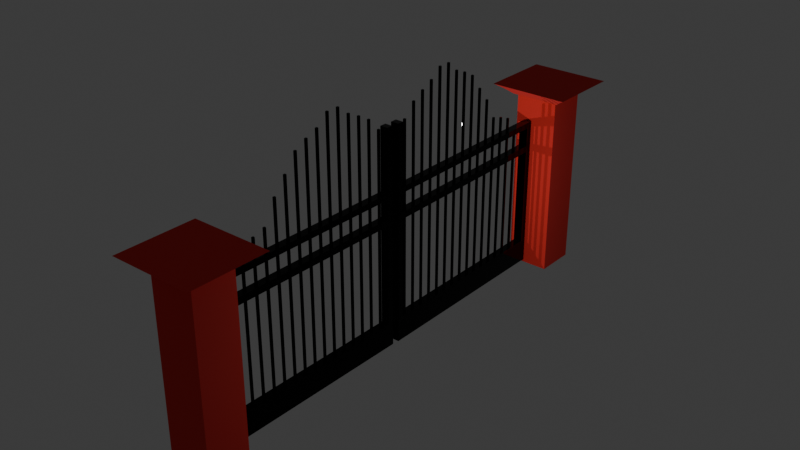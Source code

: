 # Source: MainGateMIET.blend  (saved by Blender 4.0.36; exported with 4.5.12 LTS)
import bpy
from mathutils import Matrix  # noqa: F401  (used for matrix-valued properties, if any)

bpy.ops.wm.read_factory_settings(use_empty=True)
scene = bpy.context.scene
scene.name = 'Scene'

# ---- collections
col_collection = bpy.data.collections.new('Collection'); scene.collection.children.link(col_collection)

# ---- materials (node trees are filled in below, after node groups)
mat_material_001 = bpy.data.materials.new('Material.001')
mat_material_001.use_transparent_shadow = False
mat_material_002 = bpy.data.materials.new('Material.002')
mat_material_002.use_transparent_shadow = False

# ---- material node trees
mat_material_001.use_nodes = True; mat_material_001.node_tree.nodes.clear()
_N = mat_material_001.node_tree.nodes; _L = mat_material_001.node_tree.links
n0 = _N.new('ShaderNodeBsdfPrincipled'); n0.name = 'Principled BSDF'; n0.location = (10, 300)
n0.inputs[0].default_value = (0.003539, 0.003539, 0.003539, 1.0)
n0.inputs[1].default_value = 1.0
n0.inputs[2].default_value = 0.0
n0.inputs[3].default_value = 1.45
n1 = _N.new('ShaderNodeOutputMaterial'); n1.name = 'Material Output'; n1.location = (300, 300)
_L.new(n0.outputs[0], n1.inputs[0])
n1.is_active_output = True
mat_material_002.use_nodes = True; mat_material_002.node_tree.nodes.clear()
_N = mat_material_002.node_tree.nodes; _L = mat_material_002.node_tree.links
n0 = _N.new('ShaderNodeBsdfPrincipled'); n0.name = 'Principled BSDF'; n0.location = (10, 300)
n0.inputs[0].default_value = (0.8003, 0.038, 0.0317, 1.0)
n0.inputs[2].default_value = 1.0
n0.inputs[3].default_value = 1.45
n1 = _N.new('ShaderNodeOutputMaterial'); n1.name = 'Material Output'; n1.location = (300, 300)
_L.new(n0.outputs[0], n1.inputs[0])
n1.is_active_output = True

# ---- world
world_world = bpy.data.worlds.new('World'); scene.world = world_world
world_world.use_nodes = True; world_world.node_tree.nodes.clear()
_N = world_world.node_tree.nodes; _L = world_world.node_tree.links
n0 = _N.new('ShaderNodeOutputWorld'); n0.name = 'World Output'; n0.location = (300, 300)
n1 = _N.new('ShaderNodeBackground'); n1.name = 'Background'; n1.location = (10, 300)
n1.inputs[0].default_value = (0.05088, 0.05088, 0.05088, 1.0)
_L.new(n1.outputs[0], n0.inputs[0])
n0.is_active_output = True
world_world.color = (0.05088, 0.05088, 0.05088)
world_world.use_sun_shadow = False
world_world.sun_shadow_jitter_overblur = 0.0

# ---- lights
light_light = bpy.data.lights.new('Light', 'POINT')
light_light.transmission_factor = 0.0
light_light.use_soft_falloff = False
light_light.energy = 1000.0
light_light.shadow_soft_size = 0.1
light_light.shadow_maximum_resolution = 0.006
light_light.use_absolute_resolution = True
light_light_004 = bpy.data.lights.new('Light.004', 'POINT')
light_light_004.transmission_factor = 0.0
light_light_004.use_soft_falloff = False
light_light_004.energy = 1000.0
light_light_004.shadow_soft_size = 0.1
light_light_004.shadow_maximum_resolution = 0.006
light_light_004.use_absolute_resolution = True

# ---- meshes
me_cube_001 = bpy.data.meshes.new('Cube.001')
me_cube_001.from_pydata([(-1.0, -1.0, -1.0), (-1.0, -1.0, 1.0), (-1.0, 1.0, -1.0), (-1.0, 1.0, 1.0), (1.0, -1.0, -1.0), (1.0, -1.0, 1.0), (1.0, 1.0, -1.0), (1.0, 1.0, 1.0), (-1.0, 0.9353, -1.0), (-1.0, 0.9353, 1.0), (1.0, 0.9353, -1.0), (1.0, 0.9353, 1.0), (-1.0, -0.9377, -1.0), (1.0, -0.9377, 1.0), (-1.0, -0.9377, 1.0), (1.0, -0.9377, -1.0), (-1.0, 0.9353, 12.53), (-1.0, 1.0, 12.53), (1.0, 1.0, 12.53), (1.0, 0.9353, 12.53), (1.0, 1.0, 11.85), (1.0, 0.9353, 11.85), (-1.0, 0.9353, 11.85), (-1.0, 1.0, 11.85), (1.0, 0.9353, 11.37), (-1.0, 1.0, 11.37), (1.0, 1.0, 11.37), (-1.0, 0.9353, 11.37), (1.0, 0.9353, 9.829), (-1.0, 1.0, 9.829), (1.0, 1.0, 9.829), (-1.0, 0.9353, 9.829), (1.0, 0.9353, 9.274), (-1.0, 1.0, 9.274), (1.0, 1.0, 9.274), (-1.0, 0.9353, 9.274), (1.0, 0.9353, 11.85), (-1.0, 0.9353, 11.85), (-1.0, -0.9419, 11.37), (-1.0, -0.9419, 11.85), (1.0, -0.9419, 11.85), (1.0, -0.9419, 11.37), (-1.0, -0.9364, 9.274), (-1.0, -0.9364, 9.829), (1.0, -0.9364, 9.829), (1.0, -0.9364, 9.274), (1.0, -0.9377, 16.86), (1.0, -1.0, 16.86), (-1.0, -1.0, 16.86), (-1.0, -0.9377, 16.86), (1.0, 1.0, 11.85), (-1.0, 0.9353, 11.85), (1.0, 0.9353, 11.85), (-1.0, 1.0, 11.85), (1.0, 1.0, 12.53), (-1.0, 0.9353, 12.53), (1.0, 0.9353, 12.53), (-1.0, 1.0, 12.53), (1.0, 1.001, 11.85), (-1.0, 1.001, 11.85)], [(54, 18), (55, 16), (52, 21), (53, 23), (20, 50), (22, 51), (19, 56), (17, 57)], [(8, 9, 3, 2), (2, 3, 7, 6), (15, 13, 5, 4), (4, 5, 1, 0), (12, 15, 4, 0), (2, 6, 10, 8), (6, 7, 11, 10), (12, 14, 9, 8), (0, 1, 14, 12), (11, 9, 14, 13), (8, 10, 15, 12), (10, 11, 13, 15), (24, 21, 40, 41), (26, 25, 23, 20), (25, 27, 22, 23), (24, 26, 20, 21), (28, 30, 26, 24), (29, 31, 27, 25), (30, 29, 25, 26), (31, 28, 24, 27), (31, 35, 42, 43), (34, 33, 29, 30), (33, 35, 31, 29), (32, 34, 30, 28), (11, 7, 34, 32), (3, 9, 35, 33), (7, 3, 33, 34), (9, 11, 32, 35), (22, 21, 36, 37), (38, 41, 40, 39), (21, 22, 39, 40), (27, 24, 41, 38), (22, 27, 38, 39), (42, 45, 44, 43), (32, 28, 44, 45), (28, 31, 43, 44), (35, 32, 45, 42), (14, 1, 48, 49), (1, 5, 47, 48), (47, 46, 49), (47, 49, 48), (13, 14, 49, 46), (5, 13, 46, 47), (37, 36, 58, 59)])
_uv = me_cube_001.uv_layers.new(name='UVMap')
_uv.uv.foreach_set('vector', [0.375, 0.2419, 0.625, 0.2419, 0.625, 0.25, 0.375, 0.25, 0.375, 0.25, 0.625, 0.25, 0.625, 0.5, 0.375, 0.5, 0.375, 0.7422, 0.625, 0.7422, 0.625, 0.75, 0.375, 0.75, 0.375, 0.75, 0.625, 0.75, 0.625, 1.0, 0.375, 1.0, 0.125, 0.7422, 0.375, 0.7422, 0.375, 0.75, 0.125, 0.75, 0.125, 0.5, 0.375, 0.5, 0.375, 0.5081, 0.125, 0.5081, 0.375, 0.5, 0.625, 0.5, 0.625, 0.5081, 0.375, 0.5081, 0.375, 0.007792, 0.625, 0.007792, 0.625, 0.2419, 0.375, 0.2419, 0.375, 0.0, 0.625, 0.0, 0.625, 0.007792, 0.375, 0.007792, 0.625, 0.5081, 0.875, 0.5081, 0.875, 0.7422, 0.625, 0.7422, 0.125, 0.5081, 0.375, 0.5081, 0.375, 0.7422, 0.125, 0.7422, 0.375, 0.5081, 0.625, 0.5081, 0.625, 0.7422, 0.375, 0.7422, 0.625, 0.5081, 0.625, 0.5081, 0.625, 0.5081, 0.625, 0.5081, 0.625, 0.5, 0.625, 0.25, 0.625, 0.25, 0.625, 0.5, 0.625, 0.25, 0.625, 0.2419, 0.625, 0.2419, 0.625, 0.25, 0.625, 0.5081, 0.625, 0.5, 0.625, 0.5, 0.625, 0.5081, 0.625, 0.5081, 0.625, 0.5, 0.625, 0.5, 0.625, 0.5081, 0.625, 0.25, 0.625, 0.2419, 0.625, 0.2419, 0.625, 0.25, 0.625, 0.5, 0.625, 0.25, 0.625, 0.25, 0.625, 0.5, 0.875, 0.5081, 0.625, 0.5081, 0.625, 0.5081, 0.875, 0.5081, 0.625, 0.2419, 0.625, 0.2419, 0.625, 0.2419, 0.625, 0.2419, 0.625, 0.5, 0.625, 0.25, 0.625, 0.25, 0.625, 0.5, 0.625, 0.25, 0.625, 0.2419, 0.625, 0.2419, 0.625, 0.25, 0.625, 0.5081, 0.625, 0.5, 0.625, 0.5, 0.625, 0.5081, 0.625, 0.5081, 0.625, 0.5, 0.625, 0.5, 0.625, 0.5081, 0.625, 0.25, 0.625, 0.2419, 0.625, 0.2419, 0.625, 0.25, 0.625, 0.5, 0.625, 0.25, 0.625, 0.25, 0.625, 0.5, 0.875, 0.5081, 0.625, 0.5081, 0.625, 0.5081, 0.875, 0.5081, 0.875, 0.5081, 0.625, 0.5081, 0.625, 0.5081, 0.875, 0.5081, 0.875, 0.5081, 0.625, 0.5081, 0.625, 0.5081, 0.875, 0.5081, 0.625, 0.5081, 0.875, 0.5081, 0.875, 0.5081, 0.625, 0.5081, 0.875, 0.5081, 0.625, 0.5081, 0.625, 0.5081, 0.875, 0.5081, 0.625, 0.2419, 0.625, 0.2419, 0.625, 0.2419, 0.625, 0.2419, 0.875, 0.5081, 0.625, 0.5081, 0.625, 0.5081, 0.875, 0.5081, 0.625, 0.5081, 0.625, 0.5081, 0.625, 0.5081, 0.625, 0.5081, 0.625, 0.5081, 0.875, 0.5081, 0.875, 0.5081, 0.625, 0.5081, 0.875, 0.5081, 0.625, 0.5081, 0.625, 0.5081, 0.875, 0.5081, 0.625, 0.007792, 0.625, 0.0, 0.625, 0.0, 0.625, 0.007792, 0.625, 1.0, 0.625, 0.75, 0.625, 0.75, 0.625, 1.0, 0.0, 0.0, 0.0, 0.0, 0.0, 0.0, 0.0, 0.0, 0.0, 0.0, 0.0, 0.0, 0.625, 0.7422, 0.875, 0.7422, 0.875, 0.7422, 0.625, 0.7422, 0.625, 0.75, 0.625, 0.7422, 0.625, 0.7422, 0.625, 0.75, 0.875, 0.5081, 0.625, 0.5081, 0.625, 0.5081, 0.875, 0.5081])
me_cube_001.materials.append(mat_material_001)
me_cube_001.update()
me_cube_003 = bpy.data.meshes.new('Cube.003')
me_cube_003.from_pydata([(-1.0, -1.0, -0.8767), (-1.0, -1.0, 0.8767), (-1.0, 1.0, -0.8767), (-1.0, 1.0, 0.8767), (1.0, -1.0, -0.8767), (1.0, -1.0, 0.8767), (1.0, 1.0, -0.8767), (1.0, 1.0, 0.8767), (25.0, -1.0, 1.0), (25.0, 1.0, 1.0), (37.0, -1.0, 1.06), (37.0, 1.0, 1.06), (11.0, -1.0, -1.0), (11.0, -1.0, 1.0), (11.0, 1.0, -1.0), (11.0, 1.0, 1.0), (13.0, -1.0, -1.0), (13.0, -1.0, 1.0), (13.0, 1.0, -1.0), (13.0, 1.0, 1.0), (11.0, -1.0, 1.0), (11.0, 1.0, 1.0), (13.0, 1.0, 1.0), (13.0, -1.0, 1.0), (23.0, -1.0, -1.0), (23.0, -1.0, 1.0), (23.0, 1.0, -1.0), (23.0, 1.0, 1.0), (25.0, -1.0, -1.0), (25.0, -1.0, 1.0), (25.0, 1.0, -1.0), (25.0, 1.0, 1.0), (23.0, -1.0, 1.0), (23.0, 1.0, 1.0), (25.0, 1.0, 1.0), (25.0, -1.0, 1.0), (35.0, -1.0, -1.0), (35.0, -1.0, 1.0), (35.0, 1.0, -1.0), (35.0, 1.0, 1.0), (37.0, -1.0, -1.0), (37.0, -1.0, 1.0), (37.0, 1.0, -1.0), (37.0, 1.0, 1.0), (35.0, -1.0, 1.0), (35.0, 1.0, 1.0), (37.0, 1.0, 1.0), (37.0, -1.0, 1.0), (47.0, -1.0, -1.0), (47.0, -1.0, 1.0), (47.0, 1.0, -1.0), (47.0, 1.0, 1.0), (49.0, -1.0, -1.0), (49.0, -1.0, 1.0), (49.0, 1.0, -1.0), (49.0, 1.0, 1.0), (47.0, -1.0, 1.0), (47.0, 1.0, 1.0), (49.0, 1.0, 1.0), (49.0, -1.0, 1.0), (59.0, -1.0, -1.0), (59.0, -1.0, 1.0), (59.0, 1.0, -1.0), (59.0, 1.0, 1.0), (61.0, -1.0, -1.0), (61.0, -1.0, 1.0), (61.0, 1.0, -1.0), (61.0, 1.0, 1.0), (59.0, -1.0, 1.0), (59.0, 1.0, 1.0), (61.0, 1.0, 1.0), (61.0, -1.0, 1.0), (71.0, -1.0, -1.0), (71.0, -1.0, 1.0), (71.0, 1.0, -1.0), (71.0, 1.0, 1.0), (73.0, -1.0, -1.0), (73.0, -1.0, 1.0), (73.0, 1.0, -1.0), (73.0, 1.0, 1.0), (71.0, -1.0, 1.0), (71.0, 1.0, 1.0), (73.0, 1.0, 1.0), (73.0, -1.0, 1.0), (83.0, -1.0, -1.0), (83.0, -1.0, 1.0), (83.0, 1.0, -1.0), (83.0, 1.0, 1.0), (85.0, -1.0, -1.0), (85.0, -1.0, 1.0), (85.0, 1.0, -1.0), (85.0, 1.0, 1.0), (83.0, -1.0, 1.0), (83.0, 1.0, 1.0), (85.0, 1.0, 1.0), (85.0, -1.0, 1.0), (95.0, -1.0, -1.0), (95.0, -1.0, 1.0), (95.0, 1.0, -1.0), (95.0, 1.0, 1.0), (97.0, -1.0, -1.0), (97.0, -1.0, 1.0), (97.0, 1.0, -1.0), (97.0, 1.0, 1.0), (95.0, -1.0, 1.0), (95.0, 1.0, 1.0), (97.0, 1.0, 1.0), (97.0, -1.0, 1.0), (107.0, -1.0, -0.6909), (107.0, -1.0, 0.8455), (107.0, 1.0, -0.6909), (107.0, 1.0, 0.8455), (109.0, -1.0, -0.6909), (109.0, -1.0, 0.8455), (109.0, 1.0, -0.6909), (109.0, 1.0, 0.8455), (107.0, -1.0, 0.8455), (107.0, 1.0, 0.8455), (109.0, 1.0, 0.8455), (109.0, -1.0, 0.8455), (119.0, -1.0, -0.4035), (119.0, -1.0, 0.7018), (119.0, 1.0, -0.4035), (119.0, 1.0, 0.7018), (121.0, -1.0, -0.4035), (121.0, -1.0, 0.7018), (121.0, 1.0, -0.4035), (121.0, 1.0, 0.7018), (119.0, -1.0, 0.7018), (119.0, 1.0, 0.7018), (121.0, 1.0, 0.7018), (121.0, -1.0, 0.7018), (131.0, -1.0, 0.01446), (131.0, -1.0, 0.4928), (131.0, 1.0, 0.01446), (131.0, 1.0, 0.4928), (133.0, -1.0, 0.01446), (133.0, -1.0, 0.4928), (133.0, 1.0, 0.01446), (133.0, 1.0, 0.4928), (131.0, -1.0, 0.4928), (131.0, 1.0, 0.4928), (133.0, 1.0, 0.4928), (133.0, -1.0, 0.4928), (143.0, -1.0, 0.08404), (143.0, -1.0, 0.458), (143.0, 1.0, 0.0866), (143.0, 1.0, 0.4554), (145.0, -1.0, 0.08404), (145.0, -1.0, 0.458), (145.0, 1.0, 0.0866), (145.0, 1.0, 0.4554), (143.0, -1.0, 0.458), (143.0, 1.0, 0.458), (145.0, 1.0, 0.458), (145.0, -1.0, 0.458), (155.0, -1.0, 0.1737), (155.0, -1.0, 0.4132), (155.0, 1.0, 0.1737), (155.0, 1.0, 0.4132), (157.0, -1.0, 0.1737), (157.0, -1.0, 0.4132), (157.0, 1.0, 0.1737), (157.0, 1.0, 0.4132), (155.0, -1.0, 0.4132), (155.0, 1.0, 0.4132), (157.0, 1.0, 0.4132), (157.0, -1.0, 0.4132), (167.0, -1.0, -0.4802), (167.0, -1.0, 0.2341), (167.0, 1.0, -0.4802), (167.0, 1.0, 0.2341), (169.0, -1.0, -0.4802), (169.0, -1.0, 0.2341), (169.0, 1.0, -0.4802), (169.0, 1.0, 0.2341), (167.0, -1.0, 0.2341), (167.0, 1.0, 0.2341), (169.0, 1.0, 0.2341), (169.0, -1.0, 0.2341), (179.0, -1.0, -0.3012), (179.0, -1.0, 0.2492), (179.0, 1.0, -0.3012), (179.0, 1.0, 0.2492), (181.0, -1.0, -0.3012), (181.0, -1.0, 0.2492), (181.0, 1.0, -0.3012), (181.0, 1.0, 0.2492), (179.0, -1.0, 0.2492), (179.0, 1.0, 0.2492), (181.0, 1.0, 0.2492), (181.0, -1.0, 0.2492), (23.0, 1.0, 1.0), (23.0, -1.0, 1.0), (35.0, 1.0, 1.06), (35.0, -1.0, 1.06), (179.0, 1.0, -1.002), (179.0, -1.0, -1.002), (181.0, 1.0, -1.002), (181.0, -1.0, -1.002), (167.0, 1.0, -1.001), (167.0, -1.0, -1.001), (169.0, 1.0, -1.001), (169.0, -1.0, -1.001), (155.0, 1.0, 0.1737), (155.0, -1.0, 0.1737), (157.0, 1.0, 0.1737), (157.0, -1.0, 0.1737), (155.0, 1.0, -1.001), (155.0, -1.0, -1.001), (157.0, 1.0, -1.001), (157.0, -1.0, -1.001), (143.0, 1.0, -1.012), (143.0, -1.0, -1.012), (145.0, 1.0, -1.012), (145.0, -1.0, -1.012), (131.0, 1.0, -0.0589), (131.0, -1.0, -0.0589), (133.0, 1.0, -0.0589), (133.0, -1.0, -0.0589), (131.0, 1.0, -1.002), (131.0, -1.0, -1.002), (133.0, 1.0, -1.002), (133.0, -1.0, -1.002), (119.0, 1.0, -1.002), (119.0, -1.0, -1.002), (121.0, 1.0, -1.002), (121.0, -1.0, -1.002), (107.0, 1.0, -1.007), (107.0, -1.0, -1.007), (109.0, 1.0, -1.007), (109.0, -1.0, -1.007), (83.0, -1.0, 1.062), (83.0, 1.0, 1.062), (85.0, 1.0, 1.062), (85.0, -1.0, 1.062), (71.0, -1.0, 1.11), (71.0, 1.0, 1.11), (73.0, 1.0, 1.11), (73.0, -1.0, 1.11), (59.0, -1.0, 1.209), (59.0, 1.0, 1.209), (61.0, 1.0, 1.209), (61.0, -1.0, 1.209), (47.0, -1.0, 1.119), (47.0, 1.0, 1.119), (49.0, 1.0, 1.119), (49.0, -1.0, 1.119), (25.0, -1.0, 1.0), (23.0, -1.0, 1.0), (25.0, 1.0, 1.0), (23.0, 1.0, 1.0), (25.0, -1.0, 1.0), (23.0, -1.0, 1.0), (25.0, 1.0, 1.0), (23.0, 1.0, 1.0), (25.0, -1.0, 1.006), (23.0, -1.0, 1.006), (25.0, 1.0, 1.006), (23.0, 1.0, 1.006), (47.0, -1.0, 1.209), (47.0, 1.0, 1.209), (49.0, 1.0, 1.209), (49.0, -1.0, 1.209), (37.0, 1.0, 1.122), (37.0, -1.0, 1.122), (35.0, 1.0, 1.122), (35.0, -1.0, 1.122), (23.0, 1.0, 1.0), (25.0, 1.0, 1.0), (23.0, 1.0, 1.006), (25.0, 1.0, 1.006), (23.0, 1.0, 1.0), (25.0, 1.0, 1.0), (23.0, 1.0, 1.006), (25.0, 1.0, 1.006), (25.0, -1.0, 1.065), (23.0, -1.0, 1.065), (25.0, 1.0, 1.065), (23.0, 1.0, 1.065), (11.0, -1.0, 1.0), (11.0, 1.0, 1.0), (13.0, 1.0, 1.0), (13.0, -1.0, 1.0), (-1.0, 1.0, -1.001), (-1.0, -1.0, -1.001), (1.0, 1.0, -1.001), (1.0, -1.0, -1.001)], [], [(0, 1, 3, 2), (2, 3, 7, 6), (6, 7, 5, 4), (4, 5, 1, 0), (4, 0, 285, 287), (46, 45, 194, 11), (5, 7, 3), (44, 47, 10, 195), (45, 44, 195, 194), (194, 195, 267, 266), (12, 13, 15, 14), (14, 15, 19, 18), (18, 19, 17, 16), (16, 17, 13, 12), (14, 18, 16, 12), (19, 15, 21, 22), (23, 22, 282, 283), (17, 19, 22, 23), (15, 13, 20, 21), (13, 17, 23, 20), (24, 25, 27, 26), (26, 27, 31, 30), (30, 31, 29, 28), (28, 29, 25, 24), (26, 30, 28, 24), (31, 27, 33, 34), (35, 34, 9, 8), (29, 31, 34, 35), (27, 25, 32, 33), (25, 29, 35, 32), (36, 37, 39, 38), (38, 39, 43, 42), (42, 43, 41, 40), (40, 41, 37, 36), (38, 42, 40, 36), (43, 39, 45, 46), (47, 46, 11, 10), (41, 43, 46, 47), (39, 37, 44, 45), (37, 41, 47, 44), (48, 49, 51, 50), (50, 51, 55, 54), (54, 55, 53, 52), (52, 53, 49, 48), (50, 54, 52, 48), (55, 51, 57, 58), (59, 58, 246, 247), (53, 55, 58, 59), (51, 49, 56, 57), (49, 53, 59, 56), (60, 61, 63, 62), (62, 63, 67, 66), (66, 67, 65, 64), (64, 65, 61, 60), (62, 66, 64, 60), (67, 63, 69, 70), (68, 71, 243, 240), (65, 67, 70, 71), (63, 61, 68, 69), (61, 65, 71, 68), (72, 73, 75, 74), (74, 75, 79, 78), (78, 79, 77, 76), (76, 77, 73, 72), (74, 78, 76, 72), (79, 75, 81, 82), (81, 80, 236, 237), (77, 79, 82, 83), (75, 73, 80, 81), (73, 77, 83, 80), (84, 85, 87, 86), (86, 87, 91, 90), (90, 91, 89, 88), (88, 89, 85, 84), (86, 90, 88, 84), (91, 87, 93, 94), (95, 94, 234, 235), (89, 91, 94, 95), (87, 85, 92, 93), (85, 89, 95, 92), (96, 97, 99, 98), (98, 99, 103, 102), (102, 103, 101, 100), (100, 101, 97, 96), (98, 102, 100, 96), (103, 99, 105, 106), (106, 105, 104, 107), (101, 103, 106, 107), (99, 97, 104, 105), (97, 101, 107, 104), (108, 109, 111, 110), (110, 111, 115, 114), (114, 115, 113, 112), (112, 113, 109, 108), (112, 108, 229, 231), (115, 111, 117, 118), (118, 117, 116, 119), (113, 115, 118, 119), (111, 109, 116, 117), (109, 113, 119, 116), (120, 121, 123, 122), (122, 123, 127, 126), (126, 127, 125, 124), (124, 125, 121, 120), (124, 120, 225, 227), (127, 123, 129, 130), (130, 129, 128, 131), (125, 127, 130, 131), (123, 121, 128, 129), (121, 125, 131, 128), (132, 133, 135, 134), (134, 135, 139, 138), (138, 139, 137, 136), (136, 137, 133, 132), (138, 136, 219, 218), (139, 135, 141, 142), (142, 141, 140, 143), (137, 139, 142, 143), (135, 133, 140, 141), (133, 137, 143, 140), (144, 145, 147, 146), (146, 147, 151, 150), (150, 151, 149, 148), (148, 149, 145, 144), (148, 144, 213, 215), (151, 147, 153, 154), (154, 153, 152, 155), (149, 151, 154, 155), (147, 145, 152, 153), (145, 149, 155, 152), (156, 157, 159, 158), (158, 159, 163, 162), (162, 163, 161, 160), (160, 161, 157, 156), (158, 162, 206, 204), (163, 159, 165, 166), (166, 165, 164, 167), (161, 163, 166, 167), (159, 157, 164, 165), (157, 161, 167, 164), (168, 169, 171, 170), (170, 171, 175, 174), (174, 175, 173, 172), (172, 173, 169, 168), (170, 174, 202, 200), (175, 171, 177, 178), (178, 177, 176, 179), (173, 175, 178, 179), (171, 169, 176, 177), (169, 173, 179, 176), (180, 181, 183, 182), (182, 183, 187, 186), (186, 187, 185, 184), (184, 185, 181, 180), (182, 186, 198, 196), (187, 183, 189, 190), (190, 189, 188, 191), (185, 187, 190, 191), (183, 181, 188, 189), (181, 185, 191, 188), (9, 192, 251, 250), (5, 3, 1), (33, 32, 193, 192), (32, 35, 8, 193), (196, 198, 199, 197), (180, 182, 196, 197), (186, 184, 199, 198), (184, 180, 197, 199), (200, 202, 203, 201), (168, 170, 200, 201), (174, 172, 203, 202), (172, 168, 201, 203), (204, 206, 210, 208), (156, 158, 204, 205), (162, 160, 207, 206), (160, 156, 205, 207), (208, 210, 211, 209), (206, 207, 211, 210), (205, 204, 208, 209), (207, 205, 209, 211), (212, 214, 215, 213), (146, 150, 214, 212), (144, 146, 212, 213), (150, 148, 215, 214), (219, 217, 221, 223), (136, 132, 217, 219), (134, 138, 218, 216), (132, 134, 216, 217), (220, 222, 223, 221), (216, 218, 222, 220), (218, 219, 223, 222), (217, 216, 220, 221), (224, 226, 227, 225), (122, 126, 226, 224), (120, 122, 224, 225), (126, 124, 227, 226), (228, 230, 231, 229), (110, 114, 230, 228), (108, 110, 228, 229), (114, 112, 231, 230), (234, 233, 232, 235), (93, 92, 232, 233), (92, 95, 235, 232), (94, 93, 233, 234), (238, 237, 236, 239), (80, 83, 239, 236), (82, 81, 237, 238), (83, 82, 238, 239), (242, 241, 240, 243), (70, 69, 241, 242), (71, 70, 242, 243), (69, 68, 240, 241), (244, 247, 263, 260), (57, 56, 244, 245), (56, 59, 247, 244), (58, 57, 245, 246), (34, 33, 192, 9), (250, 251, 255, 254), (193, 8, 248, 249), (192, 193, 249, 251), (8, 9, 250, 248), (254, 255, 268, 269), (249, 248, 252, 253), (251, 249, 253, 255), (248, 250, 254, 252), (259, 257, 277, 279), (253, 252, 256, 257), (255, 253, 257, 259), (252, 254, 258, 256), (262, 261, 260, 263), (246, 245, 261, 262), (247, 246, 262, 263), (245, 244, 260, 261), (264, 266, 267, 265), (10, 11, 264, 265), (11, 194, 266, 264), (195, 10, 265, 267), (271, 269, 273, 275), (258, 254, 269, 271), (255, 259, 270, 268), (259, 258, 271, 270), (273, 272, 274, 275), (270, 271, 275, 274), (268, 270, 274, 272), (269, 268, 272, 273), (278, 279, 277, 276), (256, 258, 278, 276), (258, 259, 279, 278), (257, 256, 276, 277), (282, 281, 280, 283), (21, 20, 280, 281), (20, 23, 283, 280), (22, 21, 281, 282), (284, 286, 287, 285), (2, 6, 286, 284), (0, 2, 284, 285), (6, 4, 287, 286)])
_uv = me_cube_003.uv_layers.new(name='UVMap')
_uv.uv.foreach_set('vector', [0.375, 0.0, 0.625, 0.0, 0.625, 0.25, 0.375, 0.25, 0.375, 0.25, 0.625, 0.25, 0.625, 0.5, 0.375, 0.5, 0.375, 0.5, 0.625, 0.5, 0.625, 0.75, 0.375, 0.75, 0.375, 0.75, 0.625, 0.75, 0.625, 1.0, 0.375, 1.0, 0.375, 0.75, 0.375, 1.0, 0.375, 1.0, 0.375, 0.75, 0.625, 0.5, 0.625, 0.25, 0.625, 0.25, 0.625, 0.5, 0.0, 0.0, 0.0, 0.0, 0.0, 0.0, 0.625, 1.0, 0.625, 0.75, 0.625, 0.75, 0.625, 1.0, 0.625, 0.25, 0.625, 0.0, 0.625, 0.0, 0.625, 0.25, 0.625, 0.25, 0.625, 0.0, 0.625, 0.0, 0.625, 0.25, 0.375, 0.0, 0.625, 0.0, 0.625, 0.25, 0.375, 0.25, 0.375, 0.25, 0.625, 0.25, 0.625, 0.5, 0.375, 0.5, 0.375, 0.5, 0.625, 0.5, 0.625, 0.75, 0.375, 0.75, 0.375, 0.75, 0.625, 0.75, 0.625, 1.0, 0.375, 1.0, 0.125, 0.5, 0.375, 0.5, 0.375, 0.75, 0.125, 0.75, 0.625, 0.5, 0.625, 0.25, 0.625, 0.25, 0.625, 0.5, 0.625, 0.75, 0.625, 0.5, 0.625, 0.5, 0.625, 0.75, 0.625, 0.75, 0.625, 0.5, 0.625, 0.5, 0.625, 0.75, 0.625, 0.25, 0.625, 0.0, 0.625, 0.0, 0.625, 0.25, 0.625, 1.0, 0.625, 0.75, 0.625, 0.75, 0.625, 1.0, 0.375, 0.0, 0.625, 0.0, 0.625, 0.25, 0.375, 0.25, 0.375, 0.25, 0.625, 0.25, 0.625, 0.5, 0.375, 0.5, 0.375, 0.5, 0.625, 0.5, 0.625, 0.75, 0.375, 0.75, 0.375, 0.75, 0.625, 0.75, 0.625, 1.0, 0.375, 1.0, 0.125, 0.5, 0.375, 0.5, 0.375, 0.75, 0.125, 0.75, 0.625, 0.5, 0.625, 0.25, 0.625, 0.25, 0.625, 0.5, 0.625, 0.75, 0.625, 0.5, 0.625, 0.5, 0.625, 0.75, 0.625, 0.75, 0.625, 0.5, 0.625, 0.5, 0.625, 0.75, 0.625, 0.25, 0.625, 0.0, 0.625, 0.0, 0.625, 0.25, 0.625, 1.0, 0.625, 0.75, 0.625, 0.75, 0.625, 1.0, 0.375, 0.0, 0.625, 0.0, 0.625, 0.25, 0.375, 0.25, 0.375, 0.25, 0.625, 0.25, 0.625, 0.5, 0.375, 0.5, 0.375, 0.5, 0.625, 0.5, 0.625, 0.75, 0.375, 0.75, 0.375, 0.75, 0.625, 0.75, 0.625, 1.0, 0.375, 1.0, 0.125, 0.5, 0.375, 0.5, 0.375, 0.75, 0.125, 0.75, 0.625, 0.5, 0.625, 0.25, 0.625, 0.25, 0.625, 0.5, 0.625, 0.75, 0.625, 0.5, 0.625, 0.5, 0.625, 0.75, 0.625, 0.75, 0.625, 0.5, 0.625, 0.5, 0.625, 0.75, 0.625, 0.25, 0.625, 0.0, 0.625, 0.0, 0.625, 0.25, 0.625, 1.0, 0.625, 0.75, 0.625, 0.75, 0.625, 1.0, 0.375, 0.0, 0.625, 0.0, 0.625, 0.25, 0.375, 0.25, 0.375, 0.25, 0.625, 0.25, 0.625, 0.5, 0.375, 0.5, 0.375, 0.5, 0.625, 0.5, 0.625, 0.75, 0.375, 0.75, 0.375, 0.75, 0.625, 0.75, 0.625, 1.0, 0.375, 1.0, 0.125, 0.5, 0.375, 0.5, 0.375, 0.75, 0.125, 0.75, 0.625, 0.5, 0.625, 0.25, 0.625, 0.25, 0.625, 0.5, 0.625, 0.75, 0.625, 0.5, 0.625, 0.5, 0.625, 0.75, 0.625, 0.75, 0.625, 0.5, 0.625, 0.5, 0.625, 0.75, 0.625, 0.25, 0.625, 0.0, 0.625, 0.0, 0.625, 0.25, 0.625, 1.0, 0.625, 0.75, 0.625, 0.75, 0.625, 1.0, 0.375, 0.0, 0.625, 0.0, 0.625, 0.25, 0.375, 0.25, 0.375, 0.25, 0.625, 0.25, 0.625, 0.5, 0.375, 0.5, 0.375, 0.5, 0.625, 0.5, 0.625, 0.75, 0.375, 0.75, 0.375, 0.75, 0.625, 0.75, 0.625, 1.0, 0.375, 1.0, 0.125, 0.5, 0.375, 0.5, 0.375, 0.75, 0.125, 0.75, 0.625, 0.5, 0.625, 0.25, 0.625, 0.25, 0.625, 0.5, 0.625, 1.0, 0.625, 0.75, 0.625, 0.75, 0.625, 1.0, 0.625, 0.75, 0.625, 0.5, 0.625, 0.5, 0.625, 0.75, 0.625, 0.25, 0.625, 0.0, 0.625, 0.0, 0.625, 0.25, 0.625, 1.0, 0.625, 0.75, 0.625, 0.75, 0.625, 1.0, 0.375, 0.0, 0.625, 0.0, 0.625, 0.25, 0.375, 0.25, 0.375, 0.25, 0.625, 0.25, 0.625, 0.5, 0.375, 0.5, 0.375, 0.5, 0.625, 0.5, 0.625, 0.75, 0.375, 0.75, 0.375, 0.75, 0.625, 0.75, 0.625, 1.0, 0.375, 1.0, 0.125, 0.5, 0.375, 0.5, 0.375, 0.75, 0.125, 0.75, 0.625, 0.5, 0.625, 0.25, 0.625, 0.25, 0.625, 0.5, 0.625, 0.25, 0.625, 0.0, 0.625, 0.0, 0.625, 0.25, 0.625, 0.75, 0.625, 0.5, 0.625, 0.5, 0.625, 0.75, 0.625, 0.25, 0.625, 0.0, 0.625, 0.0, 0.625, 0.25, 0.625, 1.0, 0.625, 0.75, 0.625, 0.75, 0.625, 1.0, 0.375, 0.0, 0.625, 0.0, 0.625, 0.25, 0.375, 0.25, 0.375, 0.25, 0.625, 0.25, 0.625, 0.5, 0.375, 0.5, 0.375, 0.5, 0.625, 0.5, 0.625, 0.75, 0.375, 0.75, 0.375, 0.75, 0.625, 0.75, 0.625, 1.0, 0.375, 1.0, 0.125, 0.5, 0.375, 0.5, 0.375, 0.75, 0.125, 0.75, 0.625, 0.5, 0.625, 0.25, 0.625, 0.25, 0.625, 0.5, 0.625, 0.75, 0.625, 0.5, 0.625, 0.5, 0.625, 0.75, 0.625, 0.75, 0.625, 0.5, 0.625, 0.5, 0.625, 0.75, 0.625, 0.25, 0.625, 0.0, 0.625, 0.0, 0.625, 0.25, 0.625, 1.0, 0.625, 0.75, 0.625, 0.75, 0.625, 1.0, 0.375, 0.0, 0.625, 0.0, 0.625, 0.25, 0.375, 0.25, 0.375, 0.25, 0.625, 0.25, 0.625, 0.5, 0.375, 0.5, 0.375, 0.5, 0.625, 0.5, 0.625, 0.75, 0.375, 0.75, 0.375, 0.75, 0.625, 0.75, 0.625, 1.0, 0.375, 1.0, 0.125, 0.5, 0.375, 0.5, 0.375, 0.75, 0.125, 0.75, 0.625, 0.5, 0.625, 0.25, 0.625, 0.25, 0.625, 0.5, 0.625, 0.5, 0.875, 0.5, 0.875, 0.75, 0.625, 0.75, 0.625, 0.75, 0.625, 0.5, 0.625, 0.5, 0.625, 0.75, 0.625, 0.25, 0.625, 0.0, 0.625, 0.0, 0.625, 0.25, 0.625, 1.0, 0.625, 0.75, 0.625, 0.75, 0.625, 1.0, 0.375, 0.0, 0.625, 0.0, 0.625, 0.25, 0.375, 0.25, 0.375, 0.25, 0.625, 0.25, 0.625, 0.5, 0.375, 0.5, 0.375, 0.5, 0.625, 0.5, 0.625, 0.75, 0.375, 0.75, 0.375, 0.75, 0.625, 0.75, 0.625, 1.0, 0.375, 1.0, 0.375, 0.75, 0.375, 1.0, 0.375, 1.0, 0.375, 0.75, 0.625, 0.5, 0.625, 0.25, 0.625, 0.25, 0.625, 0.5, 0.625, 0.5, 0.875, 0.5, 0.875, 0.75, 0.625, 0.75, 0.625, 0.75, 0.625, 0.5, 0.625, 0.5, 0.625, 0.75, 0.625, 0.25, 0.625, 0.0, 0.625, 0.0, 0.625, 0.25, 0.625, 1.0, 0.625, 0.75, 0.625, 0.75, 0.625, 1.0, 0.375, 0.0, 0.625, 0.0, 0.625, 0.25, 0.375, 0.25, 0.375, 0.25, 0.625, 0.25, 0.625, 0.5, 0.375, 0.5, 0.375, 0.5, 0.625, 0.5, 0.625, 0.75, 0.375, 0.75, 0.375, 0.75, 0.625, 0.75, 0.625, 1.0, 0.375, 1.0, 0.375, 0.75, 0.375, 1.0, 0.375, 1.0, 0.375, 0.75, 0.625, 0.5, 0.625, 0.25, 0.625, 0.25, 0.625, 0.5, 0.625, 0.5, 0.875, 0.5, 0.875, 0.75, 0.625, 0.75, 0.625, 0.75, 0.625, 0.5, 0.625, 0.5, 0.625, 0.75, 0.625, 0.25, 0.625, 0.0, 0.625, 0.0, 0.625, 0.25, 0.625, 1.0, 0.625, 0.75, 0.625, 0.75, 0.625, 1.0, 0.375, 0.0, 0.625, 0.0, 0.625, 0.25, 0.375, 0.25, 0.375, 0.25, 0.625, 0.25, 0.625, 0.5, 0.375, 0.5, 0.375, 0.5, 0.625, 0.5, 0.625, 0.75, 0.375, 0.75, 0.375, 0.75, 0.625, 0.75, 0.625, 1.0, 0.375, 1.0, 0.375, 0.5, 0.375, 0.75, 0.375, 0.75, 0.375, 0.5, 0.625, 0.5, 0.625, 0.25, 0.625, 0.25, 0.625, 0.5, 0.625, 0.5, 0.875, 0.5, 0.875, 0.75, 0.625, 0.75, 0.625, 0.75, 0.625, 0.5, 0.625, 0.5, 0.625, 0.75, 0.625, 0.25, 0.625, 0.0, 0.625, 0.0, 0.625, 0.25, 0.625, 1.0, 0.625, 0.75, 0.625, 0.75, 0.625, 1.0, 0.375, 0.0, 0.625, 0.0, 0.625, 0.25, 0.375, 0.25, 0.375, 0.25, 0.625, 0.25, 0.625, 0.5, 0.375, 0.5, 0.375, 0.5, 0.625, 0.5, 0.625, 0.75, 0.375, 0.75, 0.375, 0.75, 0.625, 0.75, 0.625, 1.0, 0.375, 1.0, 0.375, 0.75, 0.375, 1.0, 0.375, 1.0, 0.375, 0.75, 0.625, 0.5, 0.625, 0.25, 0.625, 0.25, 0.625, 0.5, 0.625, 0.5, 0.875, 0.5, 0.875, 0.75, 0.625, 0.75, 0.625, 0.75, 0.625, 0.5, 0.625, 0.5, 0.625, 0.75, 0.625, 0.25, 0.625, 0.0, 0.625, 0.0, 0.625, 0.25, 0.625, 1.0, 0.625, 0.75, 0.625, 0.75, 0.625, 1.0, 0.375, 0.0, 0.625, 0.0, 0.625, 0.25, 0.375, 0.25, 0.375, 0.25, 0.625, 0.25, 0.625, 0.5, 0.375, 0.5, 0.375, 0.5, 0.625, 0.5, 0.625, 0.75, 0.375, 0.75, 0.375, 0.75, 0.625, 0.75, 0.625, 1.0, 0.375, 1.0, 0.375, 0.25, 0.375, 0.5, 0.375, 0.5, 0.375, 0.25, 0.625, 0.5, 0.625, 0.25, 0.625, 0.25, 0.625, 0.5, 0.625, 0.5, 0.875, 0.5, 0.875, 0.75, 0.625, 0.75, 0.625, 0.75, 0.625, 0.5, 0.625, 0.5, 0.625, 0.75, 0.625, 0.25, 0.625, 0.0, 0.625, 0.0, 0.625, 0.25, 0.625, 1.0, 0.625, 0.75, 0.625, 0.75, 0.625, 1.0, 0.375, 0.0, 0.625, 0.0, 0.625, 0.25, 0.375, 0.25, 0.375, 0.25, 0.625, 0.25, 0.625, 0.5, 0.375, 0.5, 0.375, 0.5, 0.625, 0.5, 0.625, 0.75, 0.375, 0.75, 0.375, 0.75, 0.625, 0.75, 0.625, 1.0, 0.375, 1.0, 0.375, 0.25, 0.375, 0.5, 0.375, 0.5, 0.375, 0.25, 0.625, 0.5, 0.625, 0.25, 0.625, 0.25, 0.625, 0.5, 0.625, 0.5, 0.875, 0.5, 0.875, 0.75, 0.625, 0.75, 0.625, 0.75, 0.625, 0.5, 0.625, 0.5, 0.625, 0.75, 0.625, 0.25, 0.625, 0.0, 0.625, 0.0, 0.625, 0.25, 0.625, 1.0, 0.625, 0.75, 0.625, 0.75, 0.625, 1.0, 0.375, 0.0, 0.625, 0.0, 0.625, 0.25, 0.375, 0.25, 0.375, 0.25, 0.625, 0.25, 0.625, 0.5, 0.375, 0.5, 0.375, 0.5, 0.625, 0.5, 0.625, 0.75, 0.375, 0.75, 0.375, 0.75, 0.625, 0.75, 0.625, 1.0, 0.375, 1.0, 0.375, 0.25, 0.375, 0.5, 0.375, 0.5, 0.375, 0.25, 0.625, 0.5, 0.625, 0.25, 0.625, 0.25, 0.625, 0.5, 0.625, 0.5, 0.875, 0.5, 0.875, 0.75, 0.625, 0.75, 0.625, 0.75, 0.625, 0.5, 0.625, 0.5, 0.625, 0.75, 0.625, 0.25, 0.625, 0.0, 0.625, 0.0, 0.625, 0.25, 0.625, 1.0, 0.625, 0.75, 0.625, 0.75, 0.625, 1.0, 0.625, 0.5, 0.625, 0.25, 0.625, 0.25, 0.625, 0.5, 0.0, 0.0, 0.0, 0.0, 0.0, 0.0, 0.625, 0.25, 0.625, 0.0, 0.625, 0.0, 0.625, 0.25, 0.625, 1.0, 0.625, 0.75, 0.625, 0.75, 0.625, 1.0, 0.125, 0.5, 0.375, 0.5, 0.375, 0.75, 0.125, 0.75, 0.375, 0.0, 0.375, 0.25, 0.375, 0.25, 0.375, 0.0, 0.375, 0.5, 0.375, 0.75, 0.375, 0.75, 0.375, 0.5, 0.375, 0.75, 0.375, 1.0, 0.375, 1.0, 0.375, 0.75, 0.125, 0.5, 0.375, 0.5, 0.375, 0.75, 0.125, 0.75, 0.375, 0.0, 0.375, 0.25, 0.375, 0.25, 0.375, 0.0, 0.375, 0.5, 0.375, 0.75, 0.375, 0.75, 0.375, 0.5, 0.375, 0.75, 0.375, 1.0, 0.375, 1.0, 0.375, 0.75, 0.375, 0.25, 0.375, 0.5, 0.375, 0.5, 0.375, 0.25, 0.375, 0.0, 0.375, 0.25, 0.375, 0.25, 0.375, 0.0, 0.375, 0.5, 0.375, 0.75, 0.375, 0.75, 0.375, 0.5, 0.375, 0.75, 0.375, 1.0, 0.375, 1.0, 0.375, 0.75, 0.125, 0.5, 0.375, 0.5, 0.375, 0.75, 0.125, 0.75, 0.375, 0.5, 0.375, 0.75, 0.375, 0.75, 0.375, 0.5, 0.375, 0.0, 0.375, 0.25, 0.375, 0.25, 0.375, 0.0, 0.375, 0.75, 0.375, 1.0, 0.375, 1.0, 0.375, 0.75, 0.125, 0.5, 0.375, 0.5, 0.375, 0.75, 0.125, 0.75, 0.375, 0.25, 0.375, 0.5, 0.375, 0.5, 0.375, 0.25, 0.375, 0.0, 0.375, 0.25, 0.375, 0.25, 0.375, 0.0, 0.375, 0.5, 0.375, 0.75, 0.375, 0.75, 0.375, 0.5, 0.375, 0.75, 0.375, 1.0, 0.375, 1.0, 0.375, 0.75, 0.375, 0.75, 0.375, 1.0, 0.375, 1.0, 0.375, 0.75, 0.375, 0.25, 0.375, 0.5, 0.375, 0.5, 0.375, 0.25, 0.375, 0.0, 0.375, 0.25, 0.375, 0.25, 0.375, 0.0, 0.125, 0.5, 0.375, 0.5, 0.375, 0.75, 0.125, 0.75, 0.375, 0.25, 0.375, 0.5, 0.375, 0.5, 0.375, 0.25, 0.375, 0.5, 0.375, 0.75, 0.375, 0.75, 0.375, 0.5, 0.375, 0.0, 0.375, 0.25, 0.375, 0.25, 0.375, 0.0, 0.125, 0.5, 0.375, 0.5, 0.375, 0.75, 0.125, 0.75, 0.375, 0.25, 0.375, 0.5, 0.375, 0.5, 0.375, 0.25, 0.375, 0.0, 0.375, 0.25, 0.375, 0.25, 0.375, 0.0, 0.375, 0.5, 0.375, 0.75, 0.375, 0.75, 0.375, 0.5, 0.125, 0.5, 0.375, 0.5, 0.375, 0.75, 0.125, 0.75, 0.375, 0.25, 0.375, 0.5, 0.375, 0.5, 0.375, 0.25, 0.375, 0.0, 0.375, 0.25, 0.375, 0.25, 0.375, 0.0, 0.375, 0.5, 0.375, 0.75, 0.375, 0.75, 0.375, 0.5, 0.625, 0.5, 0.875, 0.5, 0.875, 0.75, 0.625, 0.75, 0.625, 0.25, 0.625, 0.0, 0.625, 0.0, 0.625, 0.25, 0.625, 1.0, 0.625, 0.75, 0.625, 0.75, 0.625, 1.0, 0.625, 0.5, 0.625, 0.25, 0.625, 0.25, 0.625, 0.5, 0.625, 0.5, 0.875, 0.5, 0.875, 0.75, 0.625, 0.75, 0.625, 1.0, 0.625, 0.75, 0.625, 0.75, 0.625, 1.0, 0.625, 0.5, 0.625, 0.25, 0.625, 0.25, 0.625, 0.5, 0.625, 0.75, 0.625, 0.5, 0.625, 0.5, 0.625, 0.75, 0.625, 0.5, 0.875, 0.5, 0.875, 0.75, 0.625, 0.75, 0.625, 0.5, 0.625, 0.25, 0.625, 0.25, 0.625, 0.5, 0.625, 0.75, 0.625, 0.5, 0.625, 0.5, 0.625, 0.75, 0.625, 0.25, 0.625, 0.0, 0.625, 0.0, 0.625, 0.25, 0.625, 1.0, 0.625, 0.75, 0.625, 0.75, 0.625, 1.0, 0.625, 0.25, 0.625, 0.0, 0.625, 0.0, 0.625, 0.25, 0.625, 1.0, 0.625, 0.75, 0.625, 0.75, 0.625, 1.0, 0.625, 0.5, 0.625, 0.25, 0.625, 0.25, 0.625, 0.5, 0.625, 0.5, 0.625, 0.25, 0.625, 0.25, 0.625, 0.5, 0.625, 0.5, 0.625, 0.25, 0.625, 0.25, 0.625, 0.5, 0.625, 1.0, 0.625, 0.75, 0.625, 0.75, 0.625, 1.0, 0.625, 0.25, 0.625, 0.0, 0.625, 0.0, 0.625, 0.25, 0.625, 0.75, 0.625, 0.5, 0.625, 0.5, 0.625, 0.75, 0.625, 0.5, 0.625, 0.25, 0.625, 0.25, 0.625, 0.5, 0.625, 1.0, 0.625, 0.75, 0.625, 0.75, 0.625, 1.0, 0.625, 0.25, 0.625, 0.0, 0.625, 0.0, 0.625, 0.25, 0.625, 0.75, 0.625, 0.5, 0.625, 0.5, 0.625, 0.75, 0.625, 0.25, 0.625, 0.0, 0.625, 0.0, 0.625, 0.25, 0.625, 1.0, 0.625, 0.75, 0.625, 0.75, 0.625, 1.0, 0.625, 0.25, 0.625, 0.0, 0.625, 0.0, 0.625, 0.25, 0.625, 0.75, 0.625, 0.5, 0.625, 0.5, 0.625, 0.75, 0.625, 0.5, 0.875, 0.5, 0.875, 0.75, 0.625, 0.75, 0.625, 0.5, 0.625, 0.25, 0.625, 0.25, 0.625, 0.5, 0.625, 0.75, 0.625, 0.5, 0.625, 0.5, 0.625, 0.75, 0.625, 0.25, 0.625, 0.0, 0.625, 0.0, 0.625, 0.25, 0.625, 0.5, 0.875, 0.5, 0.875, 0.75, 0.625, 0.75, 0.625, 0.75, 0.625, 0.5, 0.625, 0.5, 0.625, 0.75, 0.625, 0.5, 0.625, 0.25, 0.625, 0.25, 0.625, 0.5, 0.625, 1.0, 0.625, 0.75, 0.625, 0.75, 0.625, 1.0, 0.625, 0.5, 0.625, 0.5, 0.625, 0.5, 0.625, 0.5, 0.625, 0.5, 0.625, 0.5, 0.625, 0.5, 0.625, 0.5, 0.625, 0.25, 0.625, 0.25, 0.625, 0.25, 0.625, 0.25, 0.875, 0.5, 0.625, 0.5, 0.625, 0.5, 0.875, 0.5, 0.625, 0.5, 0.625, 0.25, 0.625, 0.25, 0.625, 0.5, 0.875, 0.5, 0.625, 0.5, 0.625, 0.5, 0.875, 0.5, 0.625, 0.25, 0.625, 0.25, 0.625, 0.25, 0.625, 0.25, 0.625, 0.5, 0.625, 0.25, 0.625, 0.25, 0.625, 0.5, 0.625, 0.5, 0.875, 0.5, 0.875, 0.75, 0.625, 0.75, 0.625, 0.75, 0.625, 0.5, 0.625, 0.5, 0.625, 0.75, 0.625, 0.5, 0.875, 0.5, 0.875, 0.5, 0.625, 0.5, 0.625, 1.0, 0.625, 0.75, 0.625, 0.75, 0.625, 1.0, 0.625, 0.5, 0.875, 0.5, 0.875, 0.75, 0.625, 0.75, 0.625, 0.25, 0.625, 0.0, 0.625, 0.0, 0.625, 0.25, 0.625, 1.0, 0.625, 0.75, 0.625, 0.75, 0.625, 1.0, 0.625, 0.5, 0.625, 0.25, 0.625, 0.25, 0.625, 0.5, 0.125, 0.5, 0.375, 0.5, 0.375, 0.75, 0.125, 0.75, 0.375, 0.25, 0.375, 0.5, 0.375, 0.5, 0.375, 0.25, 0.375, 0.0, 0.375, 0.25, 0.375, 0.25, 0.375, 0.0, 0.375, 0.5, 0.375, 0.75, 0.375, 0.75, 0.375, 0.5])
me_cube_003.materials.append(mat_material_001)
me_cube_003.update()
me_cube_008 = bpy.data.meshes.new('Cube.008')
me_cube_008.from_pydata([(-1.0, -1.0, -1.0), (-1.0, -1.0, 1.0), (-1.0, 1.0, -1.0), (-1.0, 1.0, 1.0), (1.0, -1.0, -1.0), (1.0, -1.0, 1.0), (1.0, 1.0, -1.0), (1.0, 1.0, 1.0), (-1.0, 0.9353, -1.0), (-1.0, 0.9353, 1.0), (1.0, 0.9353, -1.0), (1.0, 0.9353, 1.0), (-1.0, -0.9377, -1.0), (1.0, -0.9377, 1.0), (-1.0, -0.9377, 1.0), (1.0, -0.9377, -1.0), (-1.0, 0.9353, 12.53), (-1.0, 1.0, 12.53), (1.0, 1.0, 12.53), (1.0, 0.9353, 12.53), (1.0, 1.0, 11.85), (1.0, 0.9353, 11.85), (-1.0, 0.9353, 11.85), (-1.0, 1.0, 11.85), (1.0, 0.9353, 11.37), (-1.0, 1.0, 11.37), (1.0, 1.0, 11.37), (-1.0, 0.9353, 11.37), (1.0, 0.9353, 9.829), (-1.0, 1.0, 9.829), (1.0, 1.0, 9.829), (-1.0, 0.9353, 9.829), (1.0, 0.9353, 9.274), (-1.0, 1.0, 9.274), (1.0, 1.0, 9.274), (-1.0, 0.9353, 9.274), (1.0, 0.9353, 11.85), (-1.0, 0.9353, 11.85), (-1.0, -0.9419, 11.37), (-1.0, -0.9419, 11.85), (1.0, -0.9419, 11.85), (1.0, -0.9419, 11.37), (-1.0, -0.9364, 9.274), (-1.0, -0.9364, 9.829), (1.0, -0.9364, 9.829), (1.0, -0.9364, 9.274), (1.0, -0.9377, 16.86), (1.0, -1.0, 16.86), (-1.0, -1.0, 16.86), (-1.0, -0.9377, 16.86), (1.0, 1.0, 11.85), (-1.0, 0.9353, 11.85), (1.0, 0.9353, 11.85), (-1.0, 1.0, 11.85), (1.0, 1.0, 12.53), (-1.0, 0.9353, 12.53), (1.0, 0.9353, 12.53), (-1.0, 1.0, 12.53), (1.0, 1.001, 11.85), (-1.0, 1.001, 11.85)], [(54, 18), (55, 16), (52, 21), (53, 23), (20, 50), (22, 51), (19, 56), (17, 57)], [(8, 9, 3, 2), (2, 3, 7, 6), (15, 13, 5, 4), (4, 5, 1, 0), (12, 15, 4, 0), (2, 6, 10, 8), (6, 7, 11, 10), (12, 14, 9, 8), (0, 1, 14, 12), (11, 9, 14, 13), (8, 10, 15, 12), (10, 11, 13, 15), (24, 21, 40, 41), (26, 25, 23, 20), (25, 27, 22, 23), (24, 26, 20, 21), (28, 30, 26, 24), (29, 31, 27, 25), (30, 29, 25, 26), (31, 28, 24, 27), (31, 35, 42, 43), (34, 33, 29, 30), (33, 35, 31, 29), (32, 34, 30, 28), (11, 7, 34, 32), (3, 9, 35, 33), (7, 3, 33, 34), (9, 11, 32, 35), (22, 21, 36, 37), (38, 41, 40, 39), (21, 22, 39, 40), (27, 24, 41, 38), (22, 27, 38, 39), (42, 45, 44, 43), (32, 28, 44, 45), (28, 31, 43, 44), (35, 32, 45, 42), (14, 1, 48, 49), (1, 5, 47, 48), (47, 46, 49), (47, 49, 48), (13, 14, 49, 46), (5, 13, 46, 47), (37, 36, 58, 59)])
_uv = me_cube_008.uv_layers.new(name='UVMap')
_uv.uv.foreach_set('vector', [0.375, 0.2419, 0.625, 0.2419, 0.625, 0.25, 0.375, 0.25, 0.375, 0.25, 0.625, 0.25, 0.625, 0.5, 0.375, 0.5, 0.375, 0.7422, 0.625, 0.7422, 0.625, 0.75, 0.375, 0.75, 0.375, 0.75, 0.625, 0.75, 0.625, 1.0, 0.375, 1.0, 0.125, 0.7422, 0.375, 0.7422, 0.375, 0.75, 0.125, 0.75, 0.125, 0.5, 0.375, 0.5, 0.375, 0.5081, 0.125, 0.5081, 0.375, 0.5, 0.625, 0.5, 0.625, 0.5081, 0.375, 0.5081, 0.375, 0.007792, 0.625, 0.007792, 0.625, 0.2419, 0.375, 0.2419, 0.375, 0.0, 0.625, 0.0, 0.625, 0.007792, 0.375, 0.007792, 0.625, 0.5081, 0.875, 0.5081, 0.875, 0.7422, 0.625, 0.7422, 0.125, 0.5081, 0.375, 0.5081, 0.375, 0.7422, 0.125, 0.7422, 0.375, 0.5081, 0.625, 0.5081, 0.625, 0.7422, 0.375, 0.7422, 0.625, 0.5081, 0.625, 0.5081, 0.625, 0.5081, 0.625, 0.5081, 0.625, 0.5, 0.625, 0.25, 0.625, 0.25, 0.625, 0.5, 0.625, 0.25, 0.625, 0.2419, 0.625, 0.2419, 0.625, 0.25, 0.625, 0.5081, 0.625, 0.5, 0.625, 0.5, 0.625, 0.5081, 0.625, 0.5081, 0.625, 0.5, 0.625, 0.5, 0.625, 0.5081, 0.625, 0.25, 0.625, 0.2419, 0.625, 0.2419, 0.625, 0.25, 0.625, 0.5, 0.625, 0.25, 0.625, 0.25, 0.625, 0.5, 0.875, 0.5081, 0.625, 0.5081, 0.625, 0.5081, 0.875, 0.5081, 0.625, 0.2419, 0.625, 0.2419, 0.625, 0.2419, 0.625, 0.2419, 0.625, 0.5, 0.625, 0.25, 0.625, 0.25, 0.625, 0.5, 0.625, 0.25, 0.625, 0.2419, 0.625, 0.2419, 0.625, 0.25, 0.625, 0.5081, 0.625, 0.5, 0.625, 0.5, 0.625, 0.5081, 0.625, 0.5081, 0.625, 0.5, 0.625, 0.5, 0.625, 0.5081, 0.625, 0.25, 0.625, 0.2419, 0.625, 0.2419, 0.625, 0.25, 0.625, 0.5, 0.625, 0.25, 0.625, 0.25, 0.625, 0.5, 0.875, 0.5081, 0.625, 0.5081, 0.625, 0.5081, 0.875, 0.5081, 0.875, 0.5081, 0.625, 0.5081, 0.625, 0.5081, 0.875, 0.5081, 0.875, 0.5081, 0.625, 0.5081, 0.625, 0.5081, 0.875, 0.5081, 0.625, 0.5081, 0.875, 0.5081, 0.875, 0.5081, 0.625, 0.5081, 0.875, 0.5081, 0.625, 0.5081, 0.625, 0.5081, 0.875, 0.5081, 0.625, 0.2419, 0.625, 0.2419, 0.625, 0.2419, 0.625, 0.2419, 0.875, 0.5081, 0.625, 0.5081, 0.625, 0.5081, 0.875, 0.5081, 0.625, 0.5081, 0.625, 0.5081, 0.625, 0.5081, 0.625, 0.5081, 0.625, 0.5081, 0.875, 0.5081, 0.875, 0.5081, 0.625, 0.5081, 0.875, 0.5081, 0.625, 0.5081, 0.625, 0.5081, 0.875, 0.5081, 0.625, 0.007792, 0.625, 0.0, 0.625, 0.0, 0.625, 0.007792, 0.625, 1.0, 0.625, 0.75, 0.625, 0.75, 0.625, 1.0, 0.0, 0.0, 0.0, 0.0, 0.0, 0.0, 0.0, 0.0, 0.0, 0.0, 0.0, 0.0, 0.625, 0.7422, 0.875, 0.7422, 0.875, 0.7422, 0.625, 0.7422, 0.625, 0.75, 0.625, 0.7422, 0.625, 0.7422, 0.625, 0.75, 0.875, 0.5081, 0.625, 0.5081, 0.625, 0.5081, 0.875, 0.5081])
me_cube_008.materials.append(mat_material_001)
me_cube_008.update()
me_cube_009 = bpy.data.meshes.new('Cube.009')
me_cube_009.from_pydata([(-1.0, -1.0, -0.8767), (-1.0, -1.0, 0.8767), (-1.0, 1.0, -0.8767), (-1.0, 1.0, 0.8767), (1.0, -1.0, -0.8767), (1.0, -1.0, 0.8767), (1.0, 1.0, -0.8767), (1.0, 1.0, 0.8767), (25.0, -1.0, 1.0), (25.0, 1.0, 1.0), (37.0, -1.0, 1.06), (37.0, 1.0, 1.06), (11.0, -1.0, -1.0), (11.0, -1.0, 1.0), (11.0, 1.0, -1.0), (11.0, 1.0, 1.0), (13.0, -1.0, -1.0), (13.0, -1.0, 1.0), (13.0, 1.0, -1.0), (13.0, 1.0, 1.0), (11.0, -1.0, 1.0), (11.0, 1.0, 1.0), (13.0, 1.0, 1.0), (13.0, -1.0, 1.0), (23.0, -1.0, -1.0), (23.0, -1.0, 1.0), (23.0, 1.0, -1.0), (23.0, 1.0, 1.0), (25.0, -1.0, -1.0), (25.0, -1.0, 1.0), (25.0, 1.0, -1.0), (25.0, 1.0, 1.0), (23.0, -1.0, 1.0), (23.0, 1.0, 1.0), (25.0, 1.0, 1.0), (25.0, -1.0, 1.0), (35.0, -1.0, -1.0), (35.0, -1.0, 1.0), (35.0, 1.0, -1.0), (35.0, 1.0, 1.0), (37.0, -1.0, -1.0), (37.0, -1.0, 1.0), (37.0, 1.0, -1.0), (37.0, 1.0, 1.0), (35.0, -1.0, 1.0), (35.0, 1.0, 1.0), (37.0, 1.0, 1.0), (37.0, -1.0, 1.0), (47.0, -1.0, -1.0), (47.0, -1.0, 1.0), (47.0, 1.0, -1.0), (47.0, 1.0, 1.0), (49.0, -1.0, -1.0), (49.0, -1.0, 1.0), (49.0, 1.0, -1.0), (49.0, 1.0, 1.0), (47.0, -1.0, 1.0), (47.0, 1.0, 1.0), (49.0, 1.0, 1.0), (49.0, -1.0, 1.0), (59.0, -1.0, -1.0), (59.0, -1.0, 1.0), (59.0, 1.0, -1.0), (59.0, 1.0, 1.0), (61.0, -1.0, -1.0), (61.0, -1.0, 1.0), (61.0, 1.0, -1.0), (61.0, 1.0, 1.0), (59.0, -1.0, 1.0), (59.0, 1.0, 1.0), (61.0, 1.0, 1.0), (61.0, -1.0, 1.0), (71.0, -1.0, -1.0), (71.0, -1.0, 1.0), (71.0, 1.0, -1.0), (71.0, 1.0, 1.0), (73.0, -1.0, -1.0), (73.0, -1.0, 1.0), (73.0, 1.0, -1.0), (73.0, 1.0, 1.0), (71.0, -1.0, 1.0), (71.0, 1.0, 1.0), (73.0, 1.0, 1.0), (73.0, -1.0, 1.0), (83.0, -1.0, -1.0), (83.0, -1.0, 1.0), (83.0, 1.0, -1.0), (83.0, 1.0, 1.0), (85.0, -1.0, -1.0), (85.0, -1.0, 1.0), (85.0, 1.0, -1.0), (85.0, 1.0, 1.0), (83.0, -1.0, 1.0), (83.0, 1.0, 1.0), (85.0, 1.0, 1.0), (85.0, -1.0, 1.0), (95.0, -1.0, -1.0), (95.0, -1.0, 1.0), (95.0, 1.0, -1.0), (95.0, 1.0, 1.0), (97.0, -1.0, -1.0), (97.0, -1.0, 1.0), (97.0, 1.0, -1.0), (97.0, 1.0, 1.0), (95.0, -1.0, 1.0), (95.0, 1.0, 1.0), (97.0, 1.0, 1.0), (97.0, -1.0, 1.0), (107.0, -1.0, -0.6909), (107.0, -1.0, 0.8455), (107.0, 1.0, -0.6909), (107.0, 1.0, 0.8455), (109.0, -1.0, -0.6909), (109.0, -1.0, 0.8455), (109.0, 1.0, -0.6909), (109.0, 1.0, 0.8455), (107.0, -1.0, 0.8455), (107.0, 1.0, 0.8455), (109.0, 1.0, 0.8455), (109.0, -1.0, 0.8455), (119.0, -1.0, -0.4035), (119.0, -1.0, 0.7018), (119.0, 1.0, -0.4035), (119.0, 1.0, 0.7018), (121.0, -1.0, -0.4035), (121.0, -1.0, 0.7018), (121.0, 1.0, -0.4035), (121.0, 1.0, 0.7018), (119.0, -1.0, 0.7018), (119.0, 1.0, 0.7018), (121.0, 1.0, 0.7018), (121.0, -1.0, 0.7018), (131.0, -1.0, 0.01446), (131.0, -1.0, 0.4928), (131.0, 1.0, 0.01446), (131.0, 1.0, 0.4928), (133.0, -1.0, 0.01446), (133.0, -1.0, 0.4928), (133.0, 1.0, 0.01446), (133.0, 1.0, 0.4928), (131.0, -1.0, 0.4928), (131.0, 1.0, 0.4928), (133.0, 1.0, 0.4928), (133.0, -1.0, 0.4928), (143.0, -1.0, 0.08404), (143.0, -1.0, 0.458), (143.0, 1.0, 0.0866), (143.0, 1.0, 0.4554), (145.0, -1.0, 0.08404), (145.0, -1.0, 0.458), (145.0, 1.0, 0.0866), (145.0, 1.0, 0.4554), (143.0, -1.0, 0.458), (143.0, 1.0, 0.458), (145.0, 1.0, 0.458), (145.0, -1.0, 0.458), (155.0, -1.0, 0.1737), (155.0, -1.0, 0.4132), (155.0, 1.0, 0.1737), (155.0, 1.0, 0.4132), (157.0, -1.0, 0.1737), (157.0, -1.0, 0.4132), (157.0, 1.0, 0.1737), (157.0, 1.0, 0.4132), (155.0, -1.0, 0.4132), (155.0, 1.0, 0.4132), (157.0, 1.0, 0.4132), (157.0, -1.0, 0.4132), (167.0, -1.0, -0.4802), (167.0, -1.0, 0.2341), (167.0, 1.0, -0.4802), (167.0, 1.0, 0.2341), (169.0, -1.0, -0.4802), (169.0, -1.0, 0.2341), (169.0, 1.0, -0.4802), (169.0, 1.0, 0.2341), (167.0, -1.0, 0.2341), (167.0, 1.0, 0.2341), (169.0, 1.0, 0.2341), (169.0, -1.0, 0.2341), (179.0, -1.0, -0.3012), (179.0, -1.0, 0.2492), (179.0, 1.0, -0.3012), (179.0, 1.0, 0.2492), (181.0, -1.0, -0.3012), (181.0, -1.0, 0.2492), (181.0, 1.0, -0.3012), (181.0, 1.0, 0.2492), (179.0, -1.0, 0.2492), (179.0, 1.0, 0.2492), (181.0, 1.0, 0.2492), (181.0, -1.0, 0.2492), (23.0, 1.0, 1.0), (23.0, -1.0, 1.0), (35.0, 1.0, 1.06), (35.0, -1.0, 1.06), (179.0, 1.0, -1.002), (179.0, -1.0, -1.002), (181.0, 1.0, -1.002), (181.0, -1.0, -1.002), (167.0, 1.0, -1.001), (167.0, -1.0, -1.001), (169.0, 1.0, -1.001), (169.0, -1.0, -1.001), (155.0, 1.0, 0.1737), (155.0, -1.0, 0.1737), (157.0, 1.0, 0.1737), (157.0, -1.0, 0.1737), (155.0, 1.0, -1.001), (155.0, -1.0, -1.001), (157.0, 1.0, -1.001), (157.0, -1.0, -1.001), (143.0, 1.0, -1.012), (143.0, -1.0, -1.012), (145.0, 1.0, -1.012), (145.0, -1.0, -1.012), (131.0, 1.0, -0.0589), (131.0, -1.0, -0.0589), (133.0, 1.0, -0.0589), (133.0, -1.0, -0.0589), (131.0, 1.0, -1.002), (131.0, -1.0, -1.002), (133.0, 1.0, -1.002), (133.0, -1.0, -1.002), (119.0, 1.0, -1.002), (119.0, -1.0, -1.002), (121.0, 1.0, -1.002), (121.0, -1.0, -1.002), (107.0, 1.0, -1.007), (107.0, -1.0, -1.007), (109.0, 1.0, -1.007), (109.0, -1.0, -1.007), (83.0, -1.0, 1.062), (83.0, 1.0, 1.062), (85.0, 1.0, 1.062), (85.0, -1.0, 1.062), (71.0, -1.0, 1.11), (71.0, 1.0, 1.11), (73.0, 1.0, 1.11), (73.0, -1.0, 1.11), (59.0, -1.0, 1.209), (59.0, 1.0, 1.209), (61.0, 1.0, 1.209), (61.0, -1.0, 1.209), (47.0, -1.0, 1.119), (47.0, 1.0, 1.119), (49.0, 1.0, 1.119), (49.0, -1.0, 1.119), (25.0, -1.0, 1.0), (23.0, -1.0, 1.0), (25.0, 1.0, 1.0), (23.0, 1.0, 1.0), (25.0, -1.0, 1.0), (23.0, -1.0, 1.0), (25.0, 1.0, 1.0), (23.0, 1.0, 1.0), (25.0, -1.0, 1.006), (23.0, -1.0, 1.006), (25.0, 1.0, 1.006), (23.0, 1.0, 1.006), (47.0, -1.0, 1.209), (47.0, 1.0, 1.209), (49.0, 1.0, 1.209), (49.0, -1.0, 1.209), (37.0, 1.0, 1.122), (37.0, -1.0, 1.122), (35.0, 1.0, 1.122), (35.0, -1.0, 1.122), (23.0, 1.0, 1.0), (25.0, 1.0, 1.0), (23.0, 1.0, 1.006), (25.0, 1.0, 1.006), (23.0, 1.0, 1.0), (25.0, 1.0, 1.0), (23.0, 1.0, 1.006), (25.0, 1.0, 1.006), (25.0, -1.0, 1.065), (23.0, -1.0, 1.065), (25.0, 1.0, 1.065), (23.0, 1.0, 1.065), (11.0, -1.0, 1.0), (11.0, 1.0, 1.0), (13.0, 1.0, 1.0), (13.0, -1.0, 1.0), (-1.0, 1.0, -1.001), (-1.0, -1.0, -1.001), (1.0, 1.0, -1.001), (1.0, -1.0, -1.001)], [], [(0, 1, 3, 2), (2, 3, 7, 6), (6, 7, 5, 4), (4, 5, 1, 0), (4, 0, 285, 287), (46, 45, 194, 11), (5, 7, 3), (44, 47, 10, 195), (45, 44, 195, 194), (194, 195, 267, 266), (12, 13, 15, 14), (14, 15, 19, 18), (18, 19, 17, 16), (16, 17, 13, 12), (14, 18, 16, 12), (19, 15, 21, 22), (23, 22, 282, 283), (17, 19, 22, 23), (15, 13, 20, 21), (13, 17, 23, 20), (24, 25, 27, 26), (26, 27, 31, 30), (30, 31, 29, 28), (28, 29, 25, 24), (26, 30, 28, 24), (31, 27, 33, 34), (35, 34, 9, 8), (29, 31, 34, 35), (27, 25, 32, 33), (25, 29, 35, 32), (36, 37, 39, 38), (38, 39, 43, 42), (42, 43, 41, 40), (40, 41, 37, 36), (38, 42, 40, 36), (43, 39, 45, 46), (47, 46, 11, 10), (41, 43, 46, 47), (39, 37, 44, 45), (37, 41, 47, 44), (48, 49, 51, 50), (50, 51, 55, 54), (54, 55, 53, 52), (52, 53, 49, 48), (50, 54, 52, 48), (55, 51, 57, 58), (59, 58, 246, 247), (53, 55, 58, 59), (51, 49, 56, 57), (49, 53, 59, 56), (60, 61, 63, 62), (62, 63, 67, 66), (66, 67, 65, 64), (64, 65, 61, 60), (62, 66, 64, 60), (67, 63, 69, 70), (68, 71, 243, 240), (65, 67, 70, 71), (63, 61, 68, 69), (61, 65, 71, 68), (72, 73, 75, 74), (74, 75, 79, 78), (78, 79, 77, 76), (76, 77, 73, 72), (74, 78, 76, 72), (79, 75, 81, 82), (81, 80, 236, 237), (77, 79, 82, 83), (75, 73, 80, 81), (73, 77, 83, 80), (84, 85, 87, 86), (86, 87, 91, 90), (90, 91, 89, 88), (88, 89, 85, 84), (86, 90, 88, 84), (91, 87, 93, 94), (95, 94, 234, 235), (89, 91, 94, 95), (87, 85, 92, 93), (85, 89, 95, 92), (96, 97, 99, 98), (98, 99, 103, 102), (102, 103, 101, 100), (100, 101, 97, 96), (98, 102, 100, 96), (103, 99, 105, 106), (106, 105, 104, 107), (101, 103, 106, 107), (99, 97, 104, 105), (97, 101, 107, 104), (108, 109, 111, 110), (110, 111, 115, 114), (114, 115, 113, 112), (112, 113, 109, 108), (112, 108, 229, 231), (115, 111, 117, 118), (118, 117, 116, 119), (113, 115, 118, 119), (111, 109, 116, 117), (109, 113, 119, 116), (120, 121, 123, 122), (122, 123, 127, 126), (126, 127, 125, 124), (124, 125, 121, 120), (124, 120, 225, 227), (127, 123, 129, 130), (130, 129, 128, 131), (125, 127, 130, 131), (123, 121, 128, 129), (121, 125, 131, 128), (132, 133, 135, 134), (134, 135, 139, 138), (138, 139, 137, 136), (136, 137, 133, 132), (138, 136, 219, 218), (139, 135, 141, 142), (142, 141, 140, 143), (137, 139, 142, 143), (135, 133, 140, 141), (133, 137, 143, 140), (144, 145, 147, 146), (146, 147, 151, 150), (150, 151, 149, 148), (148, 149, 145, 144), (148, 144, 213, 215), (151, 147, 153, 154), (154, 153, 152, 155), (149, 151, 154, 155), (147, 145, 152, 153), (145, 149, 155, 152), (156, 157, 159, 158), (158, 159, 163, 162), (162, 163, 161, 160), (160, 161, 157, 156), (158, 162, 206, 204), (163, 159, 165, 166), (166, 165, 164, 167), (161, 163, 166, 167), (159, 157, 164, 165), (157, 161, 167, 164), (168, 169, 171, 170), (170, 171, 175, 174), (174, 175, 173, 172), (172, 173, 169, 168), (170, 174, 202, 200), (175, 171, 177, 178), (178, 177, 176, 179), (173, 175, 178, 179), (171, 169, 176, 177), (169, 173, 179, 176), (180, 181, 183, 182), (182, 183, 187, 186), (186, 187, 185, 184), (184, 185, 181, 180), (182, 186, 198, 196), (187, 183, 189, 190), (190, 189, 188, 191), (185, 187, 190, 191), (183, 181, 188, 189), (181, 185, 191, 188), (9, 192, 251, 250), (5, 3, 1), (33, 32, 193, 192), (32, 35, 8, 193), (196, 198, 199, 197), (180, 182, 196, 197), (186, 184, 199, 198), (184, 180, 197, 199), (200, 202, 203, 201), (168, 170, 200, 201), (174, 172, 203, 202), (172, 168, 201, 203), (204, 206, 210, 208), (156, 158, 204, 205), (162, 160, 207, 206), (160, 156, 205, 207), (208, 210, 211, 209), (206, 207, 211, 210), (205, 204, 208, 209), (207, 205, 209, 211), (212, 214, 215, 213), (146, 150, 214, 212), (144, 146, 212, 213), (150, 148, 215, 214), (219, 217, 221, 223), (136, 132, 217, 219), (134, 138, 218, 216), (132, 134, 216, 217), (220, 222, 223, 221), (216, 218, 222, 220), (218, 219, 223, 222), (217, 216, 220, 221), (224, 226, 227, 225), (122, 126, 226, 224), (120, 122, 224, 225), (126, 124, 227, 226), (228, 230, 231, 229), (110, 114, 230, 228), (108, 110, 228, 229), (114, 112, 231, 230), (234, 233, 232, 235), (93, 92, 232, 233), (92, 95, 235, 232), (94, 93, 233, 234), (238, 237, 236, 239), (80, 83, 239, 236), (82, 81, 237, 238), (83, 82, 238, 239), (242, 241, 240, 243), (70, 69, 241, 242), (71, 70, 242, 243), (69, 68, 240, 241), (244, 247, 263, 260), (57, 56, 244, 245), (56, 59, 247, 244), (58, 57, 245, 246), (34, 33, 192, 9), (250, 251, 255, 254), (193, 8, 248, 249), (192, 193, 249, 251), (8, 9, 250, 248), (254, 255, 268, 269), (249, 248, 252, 253), (251, 249, 253, 255), (248, 250, 254, 252), (259, 257, 277, 279), (253, 252, 256, 257), (255, 253, 257, 259), (252, 254, 258, 256), (262, 261, 260, 263), (246, 245, 261, 262), (247, 246, 262, 263), (245, 244, 260, 261), (264, 266, 267, 265), (10, 11, 264, 265), (11, 194, 266, 264), (195, 10, 265, 267), (271, 269, 273, 275), (258, 254, 269, 271), (255, 259, 270, 268), (259, 258, 271, 270), (273, 272, 274, 275), (270, 271, 275, 274), (268, 270, 274, 272), (269, 268, 272, 273), (278, 279, 277, 276), (256, 258, 278, 276), (258, 259, 279, 278), (257, 256, 276, 277), (282, 281, 280, 283), (21, 20, 280, 281), (20, 23, 283, 280), (22, 21, 281, 282), (284, 286, 287, 285), (2, 6, 286, 284), (0, 2, 284, 285), (6, 4, 287, 286)])
_uv = me_cube_009.uv_layers.new(name='UVMap')
_uv.uv.foreach_set('vector', [0.375, 0.0, 0.625, 0.0, 0.625, 0.25, 0.375, 0.25, 0.375, 0.25, 0.625, 0.25, 0.625, 0.5, 0.375, 0.5, 0.375, 0.5, 0.625, 0.5, 0.625, 0.75, 0.375, 0.75, 0.375, 0.75, 0.625, 0.75, 0.625, 1.0, 0.375, 1.0, 0.375, 0.75, 0.375, 1.0, 0.375, 1.0, 0.375, 0.75, 0.625, 0.5, 0.625, 0.25, 0.625, 0.25, 0.625, 0.5, 0.0, 0.0, 0.0, 0.0, 0.0, 0.0, 0.625, 1.0, 0.625, 0.75, 0.625, 0.75, 0.625, 1.0, 0.625, 0.25, 0.625, 0.0, 0.625, 0.0, 0.625, 0.25, 0.625, 0.25, 0.625, 0.0, 0.625, 0.0, 0.625, 0.25, 0.375, 0.0, 0.625, 0.0, 0.625, 0.25, 0.375, 0.25, 0.375, 0.25, 0.625, 0.25, 0.625, 0.5, 0.375, 0.5, 0.375, 0.5, 0.625, 0.5, 0.625, 0.75, 0.375, 0.75, 0.375, 0.75, 0.625, 0.75, 0.625, 1.0, 0.375, 1.0, 0.125, 0.5, 0.375, 0.5, 0.375, 0.75, 0.125, 0.75, 0.625, 0.5, 0.625, 0.25, 0.625, 0.25, 0.625, 0.5, 0.625, 0.75, 0.625, 0.5, 0.625, 0.5, 0.625, 0.75, 0.625, 0.75, 0.625, 0.5, 0.625, 0.5, 0.625, 0.75, 0.625, 0.25, 0.625, 0.0, 0.625, 0.0, 0.625, 0.25, 0.625, 1.0, 0.625, 0.75, 0.625, 0.75, 0.625, 1.0, 0.375, 0.0, 0.625, 0.0, 0.625, 0.25, 0.375, 0.25, 0.375, 0.25, 0.625, 0.25, 0.625, 0.5, 0.375, 0.5, 0.375, 0.5, 0.625, 0.5, 0.625, 0.75, 0.375, 0.75, 0.375, 0.75, 0.625, 0.75, 0.625, 1.0, 0.375, 1.0, 0.125, 0.5, 0.375, 0.5, 0.375, 0.75, 0.125, 0.75, 0.625, 0.5, 0.625, 0.25, 0.625, 0.25, 0.625, 0.5, 0.625, 0.75, 0.625, 0.5, 0.625, 0.5, 0.625, 0.75, 0.625, 0.75, 0.625, 0.5, 0.625, 0.5, 0.625, 0.75, 0.625, 0.25, 0.625, 0.0, 0.625, 0.0, 0.625, 0.25, 0.625, 1.0, 0.625, 0.75, 0.625, 0.75, 0.625, 1.0, 0.375, 0.0, 0.625, 0.0, 0.625, 0.25, 0.375, 0.25, 0.375, 0.25, 0.625, 0.25, 0.625, 0.5, 0.375, 0.5, 0.375, 0.5, 0.625, 0.5, 0.625, 0.75, 0.375, 0.75, 0.375, 0.75, 0.625, 0.75, 0.625, 1.0, 0.375, 1.0, 0.125, 0.5, 0.375, 0.5, 0.375, 0.75, 0.125, 0.75, 0.625, 0.5, 0.625, 0.25, 0.625, 0.25, 0.625, 0.5, 0.625, 0.75, 0.625, 0.5, 0.625, 0.5, 0.625, 0.75, 0.625, 0.75, 0.625, 0.5, 0.625, 0.5, 0.625, 0.75, 0.625, 0.25, 0.625, 0.0, 0.625, 0.0, 0.625, 0.25, 0.625, 1.0, 0.625, 0.75, 0.625, 0.75, 0.625, 1.0, 0.375, 0.0, 0.625, 0.0, 0.625, 0.25, 0.375, 0.25, 0.375, 0.25, 0.625, 0.25, 0.625, 0.5, 0.375, 0.5, 0.375, 0.5, 0.625, 0.5, 0.625, 0.75, 0.375, 0.75, 0.375, 0.75, 0.625, 0.75, 0.625, 1.0, 0.375, 1.0, 0.125, 0.5, 0.375, 0.5, 0.375, 0.75, 0.125, 0.75, 0.625, 0.5, 0.625, 0.25, 0.625, 0.25, 0.625, 0.5, 0.625, 0.75, 0.625, 0.5, 0.625, 0.5, 0.625, 0.75, 0.625, 0.75, 0.625, 0.5, 0.625, 0.5, 0.625, 0.75, 0.625, 0.25, 0.625, 0.0, 0.625, 0.0, 0.625, 0.25, 0.625, 1.0, 0.625, 0.75, 0.625, 0.75, 0.625, 1.0, 0.375, 0.0, 0.625, 0.0, 0.625, 0.25, 0.375, 0.25, 0.375, 0.25, 0.625, 0.25, 0.625, 0.5, 0.375, 0.5, 0.375, 0.5, 0.625, 0.5, 0.625, 0.75, 0.375, 0.75, 0.375, 0.75, 0.625, 0.75, 0.625, 1.0, 0.375, 1.0, 0.125, 0.5, 0.375, 0.5, 0.375, 0.75, 0.125, 0.75, 0.625, 0.5, 0.625, 0.25, 0.625, 0.25, 0.625, 0.5, 0.625, 1.0, 0.625, 0.75, 0.625, 0.75, 0.625, 1.0, 0.625, 0.75, 0.625, 0.5, 0.625, 0.5, 0.625, 0.75, 0.625, 0.25, 0.625, 0.0, 0.625, 0.0, 0.625, 0.25, 0.625, 1.0, 0.625, 0.75, 0.625, 0.75, 0.625, 1.0, 0.375, 0.0, 0.625, 0.0, 0.625, 0.25, 0.375, 0.25, 0.375, 0.25, 0.625, 0.25, 0.625, 0.5, 0.375, 0.5, 0.375, 0.5, 0.625, 0.5, 0.625, 0.75, 0.375, 0.75, 0.375, 0.75, 0.625, 0.75, 0.625, 1.0, 0.375, 1.0, 0.125, 0.5, 0.375, 0.5, 0.375, 0.75, 0.125, 0.75, 0.625, 0.5, 0.625, 0.25, 0.625, 0.25, 0.625, 0.5, 0.625, 0.25, 0.625, 0.0, 0.625, 0.0, 0.625, 0.25, 0.625, 0.75, 0.625, 0.5, 0.625, 0.5, 0.625, 0.75, 0.625, 0.25, 0.625, 0.0, 0.625, 0.0, 0.625, 0.25, 0.625, 1.0, 0.625, 0.75, 0.625, 0.75, 0.625, 1.0, 0.375, 0.0, 0.625, 0.0, 0.625, 0.25, 0.375, 0.25, 0.375, 0.25, 0.625, 0.25, 0.625, 0.5, 0.375, 0.5, 0.375, 0.5, 0.625, 0.5, 0.625, 0.75, 0.375, 0.75, 0.375, 0.75, 0.625, 0.75, 0.625, 1.0, 0.375, 1.0, 0.125, 0.5, 0.375, 0.5, 0.375, 0.75, 0.125, 0.75, 0.625, 0.5, 0.625, 0.25, 0.625, 0.25, 0.625, 0.5, 0.625, 0.75, 0.625, 0.5, 0.625, 0.5, 0.625, 0.75, 0.625, 0.75, 0.625, 0.5, 0.625, 0.5, 0.625, 0.75, 0.625, 0.25, 0.625, 0.0, 0.625, 0.0, 0.625, 0.25, 0.625, 1.0, 0.625, 0.75, 0.625, 0.75, 0.625, 1.0, 0.375, 0.0, 0.625, 0.0, 0.625, 0.25, 0.375, 0.25, 0.375, 0.25, 0.625, 0.25, 0.625, 0.5, 0.375, 0.5, 0.375, 0.5, 0.625, 0.5, 0.625, 0.75, 0.375, 0.75, 0.375, 0.75, 0.625, 0.75, 0.625, 1.0, 0.375, 1.0, 0.125, 0.5, 0.375, 0.5, 0.375, 0.75, 0.125, 0.75, 0.625, 0.5, 0.625, 0.25, 0.625, 0.25, 0.625, 0.5, 0.625, 0.5, 0.875, 0.5, 0.875, 0.75, 0.625, 0.75, 0.625, 0.75, 0.625, 0.5, 0.625, 0.5, 0.625, 0.75, 0.625, 0.25, 0.625, 0.0, 0.625, 0.0, 0.625, 0.25, 0.625, 1.0, 0.625, 0.75, 0.625, 0.75, 0.625, 1.0, 0.375, 0.0, 0.625, 0.0, 0.625, 0.25, 0.375, 0.25, 0.375, 0.25, 0.625, 0.25, 0.625, 0.5, 0.375, 0.5, 0.375, 0.5, 0.625, 0.5, 0.625, 0.75, 0.375, 0.75, 0.375, 0.75, 0.625, 0.75, 0.625, 1.0, 0.375, 1.0, 0.375, 0.75, 0.375, 1.0, 0.375, 1.0, 0.375, 0.75, 0.625, 0.5, 0.625, 0.25, 0.625, 0.25, 0.625, 0.5, 0.625, 0.5, 0.875, 0.5, 0.875, 0.75, 0.625, 0.75, 0.625, 0.75, 0.625, 0.5, 0.625, 0.5, 0.625, 0.75, 0.625, 0.25, 0.625, 0.0, 0.625, 0.0, 0.625, 0.25, 0.625, 1.0, 0.625, 0.75, 0.625, 0.75, 0.625, 1.0, 0.375, 0.0, 0.625, 0.0, 0.625, 0.25, 0.375, 0.25, 0.375, 0.25, 0.625, 0.25, 0.625, 0.5, 0.375, 0.5, 0.375, 0.5, 0.625, 0.5, 0.625, 0.75, 0.375, 0.75, 0.375, 0.75, 0.625, 0.75, 0.625, 1.0, 0.375, 1.0, 0.375, 0.75, 0.375, 1.0, 0.375, 1.0, 0.375, 0.75, 0.625, 0.5, 0.625, 0.25, 0.625, 0.25, 0.625, 0.5, 0.625, 0.5, 0.875, 0.5, 0.875, 0.75, 0.625, 0.75, 0.625, 0.75, 0.625, 0.5, 0.625, 0.5, 0.625, 0.75, 0.625, 0.25, 0.625, 0.0, 0.625, 0.0, 0.625, 0.25, 0.625, 1.0, 0.625, 0.75, 0.625, 0.75, 0.625, 1.0, 0.375, 0.0, 0.625, 0.0, 0.625, 0.25, 0.375, 0.25, 0.375, 0.25, 0.625, 0.25, 0.625, 0.5, 0.375, 0.5, 0.375, 0.5, 0.625, 0.5, 0.625, 0.75, 0.375, 0.75, 0.375, 0.75, 0.625, 0.75, 0.625, 1.0, 0.375, 1.0, 0.375, 0.5, 0.375, 0.75, 0.375, 0.75, 0.375, 0.5, 0.625, 0.5, 0.625, 0.25, 0.625, 0.25, 0.625, 0.5, 0.625, 0.5, 0.875, 0.5, 0.875, 0.75, 0.625, 0.75, 0.625, 0.75, 0.625, 0.5, 0.625, 0.5, 0.625, 0.75, 0.625, 0.25, 0.625, 0.0, 0.625, 0.0, 0.625, 0.25, 0.625, 1.0, 0.625, 0.75, 0.625, 0.75, 0.625, 1.0, 0.375, 0.0, 0.625, 0.0, 0.625, 0.25, 0.375, 0.25, 0.375, 0.25, 0.625, 0.25, 0.625, 0.5, 0.375, 0.5, 0.375, 0.5, 0.625, 0.5, 0.625, 0.75, 0.375, 0.75, 0.375, 0.75, 0.625, 0.75, 0.625, 1.0, 0.375, 1.0, 0.375, 0.75, 0.375, 1.0, 0.375, 1.0, 0.375, 0.75, 0.625, 0.5, 0.625, 0.25, 0.625, 0.25, 0.625, 0.5, 0.625, 0.5, 0.875, 0.5, 0.875, 0.75, 0.625, 0.75, 0.625, 0.75, 0.625, 0.5, 0.625, 0.5, 0.625, 0.75, 0.625, 0.25, 0.625, 0.0, 0.625, 0.0, 0.625, 0.25, 0.625, 1.0, 0.625, 0.75, 0.625, 0.75, 0.625, 1.0, 0.375, 0.0, 0.625, 0.0, 0.625, 0.25, 0.375, 0.25, 0.375, 0.25, 0.625, 0.25, 0.625, 0.5, 0.375, 0.5, 0.375, 0.5, 0.625, 0.5, 0.625, 0.75, 0.375, 0.75, 0.375, 0.75, 0.625, 0.75, 0.625, 1.0, 0.375, 1.0, 0.375, 0.25, 0.375, 0.5, 0.375, 0.5, 0.375, 0.25, 0.625, 0.5, 0.625, 0.25, 0.625, 0.25, 0.625, 0.5, 0.625, 0.5, 0.875, 0.5, 0.875, 0.75, 0.625, 0.75, 0.625, 0.75, 0.625, 0.5, 0.625, 0.5, 0.625, 0.75, 0.625, 0.25, 0.625, 0.0, 0.625, 0.0, 0.625, 0.25, 0.625, 1.0, 0.625, 0.75, 0.625, 0.75, 0.625, 1.0, 0.375, 0.0, 0.625, 0.0, 0.625, 0.25, 0.375, 0.25, 0.375, 0.25, 0.625, 0.25, 0.625, 0.5, 0.375, 0.5, 0.375, 0.5, 0.625, 0.5, 0.625, 0.75, 0.375, 0.75, 0.375, 0.75, 0.625, 0.75, 0.625, 1.0, 0.375, 1.0, 0.375, 0.25, 0.375, 0.5, 0.375, 0.5, 0.375, 0.25, 0.625, 0.5, 0.625, 0.25, 0.625, 0.25, 0.625, 0.5, 0.625, 0.5, 0.875, 0.5, 0.875, 0.75, 0.625, 0.75, 0.625, 0.75, 0.625, 0.5, 0.625, 0.5, 0.625, 0.75, 0.625, 0.25, 0.625, 0.0, 0.625, 0.0, 0.625, 0.25, 0.625, 1.0, 0.625, 0.75, 0.625, 0.75, 0.625, 1.0, 0.375, 0.0, 0.625, 0.0, 0.625, 0.25, 0.375, 0.25, 0.375, 0.25, 0.625, 0.25, 0.625, 0.5, 0.375, 0.5, 0.375, 0.5, 0.625, 0.5, 0.625, 0.75, 0.375, 0.75, 0.375, 0.75, 0.625, 0.75, 0.625, 1.0, 0.375, 1.0, 0.375, 0.25, 0.375, 0.5, 0.375, 0.5, 0.375, 0.25, 0.625, 0.5, 0.625, 0.25, 0.625, 0.25, 0.625, 0.5, 0.625, 0.5, 0.875, 0.5, 0.875, 0.75, 0.625, 0.75, 0.625, 0.75, 0.625, 0.5, 0.625, 0.5, 0.625, 0.75, 0.625, 0.25, 0.625, 0.0, 0.625, 0.0, 0.625, 0.25, 0.625, 1.0, 0.625, 0.75, 0.625, 0.75, 0.625, 1.0, 0.625, 0.5, 0.625, 0.25, 0.625, 0.25, 0.625, 0.5, 0.0, 0.0, 0.0, 0.0, 0.0, 0.0, 0.625, 0.25, 0.625, 0.0, 0.625, 0.0, 0.625, 0.25, 0.625, 1.0, 0.625, 0.75, 0.625, 0.75, 0.625, 1.0, 0.125, 0.5, 0.375, 0.5, 0.375, 0.75, 0.125, 0.75, 0.375, 0.0, 0.375, 0.25, 0.375, 0.25, 0.375, 0.0, 0.375, 0.5, 0.375, 0.75, 0.375, 0.75, 0.375, 0.5, 0.375, 0.75, 0.375, 1.0, 0.375, 1.0, 0.375, 0.75, 0.125, 0.5, 0.375, 0.5, 0.375, 0.75, 0.125, 0.75, 0.375, 0.0, 0.375, 0.25, 0.375, 0.25, 0.375, 0.0, 0.375, 0.5, 0.375, 0.75, 0.375, 0.75, 0.375, 0.5, 0.375, 0.75, 0.375, 1.0, 0.375, 1.0, 0.375, 0.75, 0.375, 0.25, 0.375, 0.5, 0.375, 0.5, 0.375, 0.25, 0.375, 0.0, 0.375, 0.25, 0.375, 0.25, 0.375, 0.0, 0.375, 0.5, 0.375, 0.75, 0.375, 0.75, 0.375, 0.5, 0.375, 0.75, 0.375, 1.0, 0.375, 1.0, 0.375, 0.75, 0.125, 0.5, 0.375, 0.5, 0.375, 0.75, 0.125, 0.75, 0.375, 0.5, 0.375, 0.75, 0.375, 0.75, 0.375, 0.5, 0.375, 0.0, 0.375, 0.25, 0.375, 0.25, 0.375, 0.0, 0.375, 0.75, 0.375, 1.0, 0.375, 1.0, 0.375, 0.75, 0.125, 0.5, 0.375, 0.5, 0.375, 0.75, 0.125, 0.75, 0.375, 0.25, 0.375, 0.5, 0.375, 0.5, 0.375, 0.25, 0.375, 0.0, 0.375, 0.25, 0.375, 0.25, 0.375, 0.0, 0.375, 0.5, 0.375, 0.75, 0.375, 0.75, 0.375, 0.5, 0.375, 0.75, 0.375, 1.0, 0.375, 1.0, 0.375, 0.75, 0.375, 0.75, 0.375, 1.0, 0.375, 1.0, 0.375, 0.75, 0.375, 0.25, 0.375, 0.5, 0.375, 0.5, 0.375, 0.25, 0.375, 0.0, 0.375, 0.25, 0.375, 0.25, 0.375, 0.0, 0.125, 0.5, 0.375, 0.5, 0.375, 0.75, 0.125, 0.75, 0.375, 0.25, 0.375, 0.5, 0.375, 0.5, 0.375, 0.25, 0.375, 0.5, 0.375, 0.75, 0.375, 0.75, 0.375, 0.5, 0.375, 0.0, 0.375, 0.25, 0.375, 0.25, 0.375, 0.0, 0.125, 0.5, 0.375, 0.5, 0.375, 0.75, 0.125, 0.75, 0.375, 0.25, 0.375, 0.5, 0.375, 0.5, 0.375, 0.25, 0.375, 0.0, 0.375, 0.25, 0.375, 0.25, 0.375, 0.0, 0.375, 0.5, 0.375, 0.75, 0.375, 0.75, 0.375, 0.5, 0.125, 0.5, 0.375, 0.5, 0.375, 0.75, 0.125, 0.75, 0.375, 0.25, 0.375, 0.5, 0.375, 0.5, 0.375, 0.25, 0.375, 0.0, 0.375, 0.25, 0.375, 0.25, 0.375, 0.0, 0.375, 0.5, 0.375, 0.75, 0.375, 0.75, 0.375, 0.5, 0.625, 0.5, 0.875, 0.5, 0.875, 0.75, 0.625, 0.75, 0.625, 0.25, 0.625, 0.0, 0.625, 0.0, 0.625, 0.25, 0.625, 1.0, 0.625, 0.75, 0.625, 0.75, 0.625, 1.0, 0.625, 0.5, 0.625, 0.25, 0.625, 0.25, 0.625, 0.5, 0.625, 0.5, 0.875, 0.5, 0.875, 0.75, 0.625, 0.75, 0.625, 1.0, 0.625, 0.75, 0.625, 0.75, 0.625, 1.0, 0.625, 0.5, 0.625, 0.25, 0.625, 0.25, 0.625, 0.5, 0.625, 0.75, 0.625, 0.5, 0.625, 0.5, 0.625, 0.75, 0.625, 0.5, 0.875, 0.5, 0.875, 0.75, 0.625, 0.75, 0.625, 0.5, 0.625, 0.25, 0.625, 0.25, 0.625, 0.5, 0.625, 0.75, 0.625, 0.5, 0.625, 0.5, 0.625, 0.75, 0.625, 0.25, 0.625, 0.0, 0.625, 0.0, 0.625, 0.25, 0.625, 1.0, 0.625, 0.75, 0.625, 0.75, 0.625, 1.0, 0.625, 0.25, 0.625, 0.0, 0.625, 0.0, 0.625, 0.25, 0.625, 1.0, 0.625, 0.75, 0.625, 0.75, 0.625, 1.0, 0.625, 0.5, 0.625, 0.25, 0.625, 0.25, 0.625, 0.5, 0.625, 0.5, 0.625, 0.25, 0.625, 0.25, 0.625, 0.5, 0.625, 0.5, 0.625, 0.25, 0.625, 0.25, 0.625, 0.5, 0.625, 1.0, 0.625, 0.75, 0.625, 0.75, 0.625, 1.0, 0.625, 0.25, 0.625, 0.0, 0.625, 0.0, 0.625, 0.25, 0.625, 0.75, 0.625, 0.5, 0.625, 0.5, 0.625, 0.75, 0.625, 0.5, 0.625, 0.25, 0.625, 0.25, 0.625, 0.5, 0.625, 1.0, 0.625, 0.75, 0.625, 0.75, 0.625, 1.0, 0.625, 0.25, 0.625, 0.0, 0.625, 0.0, 0.625, 0.25, 0.625, 0.75, 0.625, 0.5, 0.625, 0.5, 0.625, 0.75, 0.625, 0.25, 0.625, 0.0, 0.625, 0.0, 0.625, 0.25, 0.625, 1.0, 0.625, 0.75, 0.625, 0.75, 0.625, 1.0, 0.625, 0.25, 0.625, 0.0, 0.625, 0.0, 0.625, 0.25, 0.625, 0.75, 0.625, 0.5, 0.625, 0.5, 0.625, 0.75, 0.625, 0.5, 0.875, 0.5, 0.875, 0.75, 0.625, 0.75, 0.625, 0.5, 0.625, 0.25, 0.625, 0.25, 0.625, 0.5, 0.625, 0.75, 0.625, 0.5, 0.625, 0.5, 0.625, 0.75, 0.625, 0.25, 0.625, 0.0, 0.625, 0.0, 0.625, 0.25, 0.625, 0.5, 0.875, 0.5, 0.875, 0.75, 0.625, 0.75, 0.625, 0.75, 0.625, 0.5, 0.625, 0.5, 0.625, 0.75, 0.625, 0.5, 0.625, 0.25, 0.625, 0.25, 0.625, 0.5, 0.625, 1.0, 0.625, 0.75, 0.625, 0.75, 0.625, 1.0, 0.625, 0.5, 0.625, 0.5, 0.625, 0.5, 0.625, 0.5, 0.625, 0.5, 0.625, 0.5, 0.625, 0.5, 0.625, 0.5, 0.625, 0.25, 0.625, 0.25, 0.625, 0.25, 0.625, 0.25, 0.875, 0.5, 0.625, 0.5, 0.625, 0.5, 0.875, 0.5, 0.625, 0.5, 0.625, 0.25, 0.625, 0.25, 0.625, 0.5, 0.875, 0.5, 0.625, 0.5, 0.625, 0.5, 0.875, 0.5, 0.625, 0.25, 0.625, 0.25, 0.625, 0.25, 0.625, 0.25, 0.625, 0.5, 0.625, 0.25, 0.625, 0.25, 0.625, 0.5, 0.625, 0.5, 0.875, 0.5, 0.875, 0.75, 0.625, 0.75, 0.625, 0.75, 0.625, 0.5, 0.625, 0.5, 0.625, 0.75, 0.625, 0.5, 0.875, 0.5, 0.875, 0.5, 0.625, 0.5, 0.625, 1.0, 0.625, 0.75, 0.625, 0.75, 0.625, 1.0, 0.625, 0.5, 0.875, 0.5, 0.875, 0.75, 0.625, 0.75, 0.625, 0.25, 0.625, 0.0, 0.625, 0.0, 0.625, 0.25, 0.625, 1.0, 0.625, 0.75, 0.625, 0.75, 0.625, 1.0, 0.625, 0.5, 0.625, 0.25, 0.625, 0.25, 0.625, 0.5, 0.125, 0.5, 0.375, 0.5, 0.375, 0.75, 0.125, 0.75, 0.375, 0.25, 0.375, 0.5, 0.375, 0.5, 0.375, 0.25, 0.375, 0.0, 0.375, 0.25, 0.375, 0.25, 0.375, 0.0, 0.375, 0.5, 0.375, 0.75, 0.375, 0.75, 0.375, 0.5])
me_cube_009.materials.append(mat_material_001)
me_cube_009.update()
me_cube_012 = bpy.data.meshes.new('Cube.012')
me_cube_012.from_pydata([(-1.0, -1.0, -1.0), (-1.0, -1.0, 1.0), (-1.0, 1.0, -1.0), (-1.0, 1.0, 1.0), (1.0, -1.0, -1.0), (1.0, -1.0, 1.0), (1.0, 1.0, -1.0), (1.0, 1.0, 1.0), (-1.164, -1.164, 1.0), (-1.164, 1.164, 1.0), (1.164, 1.164, 1.0), (1.164, -1.164, 1.0), (-1.378, -1.378, 1.042), (-1.378, 1.378, 1.042), (1.378, 1.378, 1.042), (1.378, -1.378, 1.042), (-1.615, -1.615, 1.082), (-1.615, 1.615, 1.082), (1.615, 1.615, 1.082), (1.615, -1.615, 1.082), (-1.847, -1.847, 1.116), (-1.847, 1.847, 1.116), (1.847, 1.847, 1.116), (1.847, -1.847, 1.116)], [], [(0, 1, 3, 2), (2, 3, 7, 6), (6, 7, 5, 4), (4, 5, 1, 0), (2, 6, 4, 0), (5, 7, 10, 11), (11, 10, 14, 15), (3, 1, 8, 9), (1, 5, 11, 8), (7, 3, 9, 10), (12, 15, 19, 16), (9, 8, 12, 13), (8, 11, 15, 12), (10, 9, 13, 14), (19, 18, 22, 23), (14, 13, 17, 18), (15, 14, 18, 19), (13, 12, 16, 17), (22, 21, 20, 23), (17, 16, 20, 21), (16, 19, 23, 20), (18, 17, 21, 22)])
_uv = me_cube_012.uv_layers.new(name='UVMap')
_uv.uv.foreach_set('vector', [0.375, 0.0, 0.625, 0.0, 0.625, 0.25, 0.375, 0.25, 0.375, 0.25, 0.625, 0.25, 0.625, 0.5, 0.375, 0.5, 0.375, 0.5, 0.625, 0.5, 0.625, 0.75, 0.375, 0.75, 0.375, 0.75, 0.625, 0.75, 0.625, 1.0, 0.375, 1.0, 0.125, 0.5, 0.375, 0.5, 0.375, 0.75, 0.125, 0.75, 0.625, 0.75, 0.625, 0.5, 0.625, 0.5, 0.625, 0.75, 0.625, 0.75, 0.625, 0.5, 0.625, 0.5, 0.625, 0.75, 0.625, 0.25, 0.625, 0.0, 0.625, 0.0, 0.625, 0.25, 0.625, 1.0, 0.625, 0.75, 0.625, 0.75, 0.625, 1.0, 0.625, 0.5, 0.625, 0.25, 0.625, 0.25, 0.625, 0.5, 0.625, 1.0, 0.625, 0.75, 0.625, 0.75, 0.625, 1.0, 0.625, 0.25, 0.625, 0.0, 0.625, 0.0, 0.625, 0.25, 0.625, 1.0, 0.625, 0.75, 0.625, 0.75, 0.625, 1.0, 0.625, 0.5, 0.625, 0.25, 0.625, 0.25, 0.625, 0.5, 0.625, 0.75, 0.625, 0.5, 0.625, 0.5, 0.625, 0.75, 0.625, 0.5, 0.625, 0.25, 0.625, 0.25, 0.625, 0.5, 0.625, 0.75, 0.625, 0.5, 0.625, 0.5, 0.625, 0.75, 0.625, 0.25, 0.625, 0.0, 0.625, 0.0, 0.625, 0.25, 0.625, 0.5, 0.875, 0.5, 0.875, 0.75, 0.625, 0.75, 0.625, 0.25, 0.625, 0.0, 0.625, 0.0, 0.625, 0.25, 0.625, 1.0, 0.625, 0.75, 0.625, 0.75, 0.625, 1.0, 0.625, 0.5, 0.625, 0.25, 0.625, 0.25, 0.625, 0.5])
me_cube_012.materials.append(mat_material_002)
me_cube_012.update()
me_cube_013 = bpy.data.meshes.new('Cube.013')
me_cube_013.from_pydata([(-1.0, -1.0, -1.0), (-1.0, -1.0, 1.0), (-1.0, 1.0, -1.0), (-1.0, 1.0, 1.0), (1.0, -1.0, -1.0), (1.0, -1.0, 1.0), (1.0, 1.0, -1.0), (1.0, 1.0, 1.0), (-1.164, -1.164, 1.0), (-1.164, 1.164, 1.0), (1.164, 1.164, 1.0), (1.164, -1.164, 1.0), (-1.378, -1.378, 1.042), (-1.378, 1.378, 1.042), (1.378, 1.378, 1.042), (1.378, -1.378, 1.042), (-1.615, -1.615, 1.082), (-1.615, 1.615, 1.082), (1.615, 1.615, 1.082), (1.615, -1.615, 1.082), (-1.847, -1.847, 1.116), (-1.847, 1.847, 1.116), (1.847, 1.847, 1.116), (1.847, -1.847, 1.116)], [], [(0, 1, 3, 2), (2, 3, 7, 6), (6, 7, 5, 4), (4, 5, 1, 0), (2, 6, 4, 0), (5, 7, 10, 11), (11, 10, 14, 15), (3, 1, 8, 9), (1, 5, 11, 8), (7, 3, 9, 10), (12, 15, 19, 16), (9, 8, 12, 13), (8, 11, 15, 12), (10, 9, 13, 14), (19, 18, 22, 23), (14, 13, 17, 18), (15, 14, 18, 19), (13, 12, 16, 17), (22, 21, 20, 23), (17, 16, 20, 21), (16, 19, 23, 20), (18, 17, 21, 22)])
_uv = me_cube_013.uv_layers.new(name='UVMap')
_uv.uv.foreach_set('vector', [0.375, 0.0, 0.625, 0.0, 0.625, 0.25, 0.375, 0.25, 0.375, 0.25, 0.625, 0.25, 0.625, 0.5, 0.375, 0.5, 0.375, 0.5, 0.625, 0.5, 0.625, 0.75, 0.375, 0.75, 0.375, 0.75, 0.625, 0.75, 0.625, 1.0, 0.375, 1.0, 0.125, 0.5, 0.375, 0.5, 0.375, 0.75, 0.125, 0.75, 0.625, 0.75, 0.625, 0.5, 0.625, 0.5, 0.625, 0.75, 0.625, 0.75, 0.625, 0.5, 0.625, 0.5, 0.625, 0.75, 0.625, 0.25, 0.625, 0.0, 0.625, 0.0, 0.625, 0.25, 0.625, 1.0, 0.625, 0.75, 0.625, 0.75, 0.625, 1.0, 0.625, 0.5, 0.625, 0.25, 0.625, 0.25, 0.625, 0.5, 0.625, 1.0, 0.625, 0.75, 0.625, 0.75, 0.625, 1.0, 0.625, 0.25, 0.625, 0.0, 0.625, 0.0, 0.625, 0.25, 0.625, 1.0, 0.625, 0.75, 0.625, 0.75, 0.625, 1.0, 0.625, 0.5, 0.625, 0.25, 0.625, 0.25, 0.625, 0.5, 0.625, 0.75, 0.625, 0.5, 0.625, 0.5, 0.625, 0.75, 0.625, 0.5, 0.625, 0.25, 0.625, 0.25, 0.625, 0.5, 0.625, 0.75, 0.625, 0.5, 0.625, 0.5, 0.625, 0.75, 0.625, 0.25, 0.625, 0.0, 0.625, 0.0, 0.625, 0.25, 0.625, 0.5, 0.875, 0.5, 0.875, 0.75, 0.625, 0.75, 0.625, 0.25, 0.625, 0.0, 0.625, 0.0, 0.625, 0.25, 0.625, 1.0, 0.625, 0.75, 0.625, 0.75, 0.625, 1.0, 0.625, 0.5, 0.625, 0.25, 0.625, 0.25, 0.625, 0.5])
me_cube_013.materials.append(mat_material_002)
me_cube_013.update()

# ---- objects
ob_light = bpy.data.objects.new('Light', light_light)
ob_cube = bpy.data.objects.new('Cube', me_cube_001)
ob_cube_001 = bpy.data.objects.new('Cube.001', me_cube_003)
ob_light_001 = bpy.data.objects.new('Light.001', light_light_004)
ob_cube_002 = bpy.data.objects.new('Cube.002', me_cube_008)
ob_cube_003 = bpy.data.objects.new('Cube.003', me_cube_009)
ob_cube_005 = bpy.data.objects.new('Cube.005', me_cube_012)
ob_cube_004 = bpy.data.objects.new('Cube.004', me_cube_013)

# ---- transforms, parenting, visibility, modifiers, constraints
ob_light.location = (4.076, 1.005, 5.904)
ob_light.rotation_euler = (0.6503, 0.05522, 1.866)
ob_light.lock_rotations_4d = False
ob_light.empty_display_type = 'ARROWS'
ob_light.color = (0.0, 0.0, 0.0, 0.0)
ob_light.lineart.crease_threshold = 0.0
ob_cube.location = (-0.05742, 4.877, 0.7055)
ob_cube.scale = (-0.1823, 4.741, 0.5599)
ob_cube_001.location = (-0.04403, 0.7301, 5.984)
ob_cube_001.rotation_euler = (0.0, -0.0, 4.716)
ob_cube_001.scale = (-0.04652, 0.04404, 4.739)
ob_light_001.location = (-4.236, -0.9833, 5.904)
ob_light_001.rotation_euler = (0.6503, 0.05522, 4.996)
ob_light_001.lock_rotations_4d = False
ob_light_001.empty_display_type = 'ARROWS'
ob_light_001.color = (0.0, 0.0, 0.0, 0.0)
ob_light_001.lineart.crease_threshold = 0.0
ob_cube_002.location = (-0.1491, -4.905, 0.7055)
ob_cube_002.rotation_euler = (0.0, -0.0, 3.13)
ob_cube_002.scale = (-0.1823, 4.741, 0.5599)
ob_cube_003.location = (-0.1126, -0.7575, 5.984)
ob_cube_003.rotation_euler = (0.0, -0.0, 7.845)
ob_cube_003.scale = (-0.04652, 0.04404, 4.739)
ob_cube_005.location = (0.3186, -10.59, 4.241)
ob_cube_005.scale = (1.0, 0.9521, 4.25)
ob_cube_004.location = (0.3186, 10.62, 4.241)
ob_cube_004.scale = (1.0, 0.9521, 4.25)

# ---- collection membership
col_collection.objects.link(ob_light)
col_collection.objects.link(ob_cube)
col_collection.objects.link(ob_cube_001)
col_collection.objects.link(ob_light_001)
col_collection.objects.link(ob_cube_002)
col_collection.objects.link(ob_cube_003)
col_collection.objects.link(ob_cube_005)
col_collection.objects.link(ob_cube_004)

# ---- scene / render settings (as saved in the file)
scene.frame_start = 1; scene.frame_end = 250; scene.frame_set(0)
scene.render.engine = 'BLENDER_EEVEE_NEXT'
scene.cycles.sampling_pattern = 'TABULATED_SOBOL'
bpy.context.view_layer.update()

# ---- added for rendering (the .blend has no active camera): camera
cam_auto = bpy.data.cameras.new('AutoCamera')
cam_auto.lens = 50.0
cam_auto.sensor_width = 36.0
cam_auto.clip_end = 1000.0
ob_auto_camera = bpy.data.objects.new('AutoCamera', cam_auto)
scene.collection.objects.link(ob_auto_camera)
ob_auto_camera.location = (25.8653, -30.643, 26.2885)
ob_auto_camera.rotation_euler = (1.09748, -7.21219e-08, 0.694738)
scene.camera = ob_auto_camera
bpy.context.view_layer.update()
